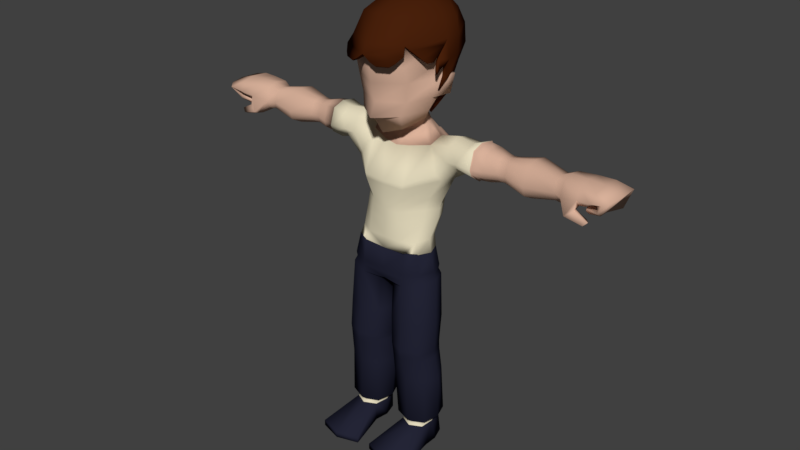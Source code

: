 # Source: BaseCharacter_Base_Small_bRUCElEE.blend  (saved by Blender 2.77.0; exported with 4.5.12 LTS)
import bpy
from mathutils import Matrix  # noqa: F401  (used for matrix-valued properties, if any)

bpy.ops.wm.read_factory_settings(use_empty=True)
scene = bpy.context.scene
scene.name = 'Scene'

# ---- collections
col_collection_1 = bpy.data.collections.new('Collection 1'); scene.collection.children.link(col_collection_1)

# ---- materials (node trees are filled in below, after node groups)
mat_material = bpy.data.materials.new('Material')
mat_material.alpha_threshold = 0.0
mat_material.use_transparent_shadow = False
mat_material.diffuse_color = (0.686, 0.4365, 0.3226, 1.0)
mat_material.roughness = 0.5
mat_material_001 = bpy.data.materials.new('Material.001')
mat_material_001.alpha_threshold = 0.0
mat_material_001.use_transparent_shadow = False
mat_material_001.diffuse_color = (0.07137, 0.2898, 0.5705, 1.0)
mat_material_001.roughness = 0.5
mat_material_004 = bpy.data.materials.new('Material.004')
mat_material_004.alpha_threshold = 0.0
mat_material_004.use_transparent_shadow = False
mat_material_004.diffuse_color = (0.8, 0.5252, 0.2303, 1.0)
mat_material_004.roughness = 0.5
mat_material_014 = bpy.data.materials.new('Material.014')
mat_material_014.alpha_threshold = 0.0
mat_material_014.use_transparent_shadow = False
mat_material_014.diffuse_color = (0.06681, 0.01493, 0.003584, 1.0)
mat_material_014.roughness = 0.5
mat_shirt = bpy.data.materials.new('Shirt')
mat_shirt.alpha_threshold = 0.0
mat_shirt.use_transparent_shadow = False
mat_shirt.diffuse_color = (0.8, 0.7253, 0.5265, 1.0)
mat_shirt.roughness = 0.5
mat_material_002 = bpy.data.materials.new('Material.002')
mat_material_002.alpha_threshold = 0.0
mat_material_002.use_transparent_shadow = False
mat_material_002.diffuse_color = (0.01772, 0.01869, 0.03741, 1.0)
mat_material_002.roughness = 0.5

# ---- material node trees

# ---- world
world_world = bpy.data.worlds.new('World'); scene.world = world_world
world_world.color = (0.05088, 0.05088, 0.05088)
world_world.use_sun_shadow = False
world_world.sun_shadow_jitter_overblur = 0.0
world_world.cycles.sampling_method = 'MANUAL'

# ---- meshes
me_cylinder = bpy.data.meshes.new('Cylinder')
me_cylinder.from_pydata([(0.0, 0.7418, 3.898), (0.0, 0.01911, 5.196), (0.3696, 0.6022, 3.882), (0.9272, 0.008477, 4.012), (0.7512, 0.07701, 3.731), (0.5835, -0.7191, 3.946), (0.435, -0.4231, 3.495), (0.0, -1.152, 3.91), (0.0, -0.6826, 3.382), (0.9928, 0.03407, 4.337), (0.6871, -0.6137, 4.294), (0.0, -0.9693, 4.288), (1.131, 0.2357, 4.875), (0.7817, -0.6589, 4.834), (0.0, -1.103, 4.803), (1.176, 0.2253, 5.307), (0.7606, -0.7804, 5.265), (0.0, -1.171, 5.248), (0.0, 0.7564, 3.812), (0.3711, 0.6391, 3.731), (0.5218, 0.2082, 3.617), (0.2946, 0.006865, 3.526), (0.0, -0.1268, 3.468), (1.121, 0.2314, 5.768), (0.7202, -0.7412, 5.76), (0.0, -1.152, 5.762), (1.272, -0.28, 5.378), (1.204, -0.4462, 5.376), (0.3613, -1.325, 5.343), (1.189, -0.4367, 5.366), (1.251, -0.286, 5.367), (0.7669, -1.108, 5.441), (1.069, -0.5194, 5.463), (1.221, -0.1503, 5.466), (0.7105, -1.071, 5.4), (1.104, -0.5425, 5.488), (1.271, -0.1356, 5.491), (0.2155, -1.325, 5.402), (1.264, 0.1329, 5.712), (0.9136, -0.7176, 5.705), (0.0, -1.394, 5.602), (0.8414, -0.6693, 5.652), (1.159, 0.1023, 5.659), (0.8891, -0.9419, 5.599), (1.022, 0.6011, 4.921), (0.6644, -1.206, 5.365), (0.2155, -1.389, 5.443), (0.9512, 0.4449, 4.391), (0.3613, -1.36, 5.366), (0.0, -1.291, 5.536), (0.726, 0.393, 4.066), (0.6334, -1.185, 5.342), (0.7981, -0.881, 5.533), (0.5458, 0.4141, 3.855), (0.5524, 0.4121, 3.697), (0.8459, 0.5065, -5.264), (0.8091, 0.5079, -3.502), (1.132, 0.3391, -5.264), (1.285, 0.2436, -3.572), (1.207, -0.06514, -5.264), (1.486, -0.1449, -3.67), (1.183, -0.4697, -5.264), (1.281, -0.5188, -3.706), (0.8459, -0.6374, -5.264), (0.7981, -0.717, -3.712), (0.5042, -0.4696, -5.264), (0.3098, -0.5878, -3.714), (0.4415, -0.06496, -5.264), (0.1141, -0.07855, -3.678), (0.5599, 0.3392, -5.264), (0.318, 0.3966, -3.578), (1.389, -0.2638, -2.84), (1.189, -0.6845, -2.854), (0.7425, -0.8856, -2.864), (0.305, -0.6801, -2.867), (0.1307, -0.2621, -2.86), (0.6983, 0.5137, -1.93), (1.199, 0.3188, -1.927), (1.415, -0.2161, -1.919), (1.192, -0.6346, -1.918), (0.6967, -0.8131, -1.914), (0.2242, -0.6319, -1.908), (0.03083, -0.2159, -1.903), (0.2231, 0.3161, -1.918), (0.6586, 0.6854, -0.7955), (1.125, 0.3612, -0.6832), (1.319, -0.1095, -0.6301), (1.119, -0.5836, -0.6756), (0.654, -0.7608, -0.784), (0.2109, -0.5593, -0.8891), (0.02518, -0.1052, -0.9422), (0.206, 0.343, -0.899), (0.0, 0.5994, -0.776), (0.0, -0.6726, -0.776), (0.0, -0.4933, -0.8897), (0.0, -0.1054, -0.9411), (0.0, 0.2824, -0.8896), (0.6537, 0.7495, -0.4387), (1.082, 0.325, -0.4117), (1.257, -0.1115, -0.4004), (1.081, -0.548, -0.4117), (0.6522, -0.7288, -0.4387), (0.0, 0.6445, -0.4353), (0.0, -0.7288, -0.4353), (0.6532, 0.6449, 0.1013), (0.9884, 0.2754, 0.1224), (1.126, -0.1044, 0.1313), (0.9884, -0.4843, 0.1224), (0.6521, -0.6417, 0.1013), (0.0, 0.5536, 0.1039), (0.0, -0.6417, 0.1039), (0.6512, 0.5851, 0.1022), (0.9579, 0.2471, 0.1216), (1.084, -0.1004, 0.1297), (0.9578, -0.4479, 0.1216), (0.6502, -0.5918, 0.1022), (0.0, 0.5015, 0.1047), (0.0, -0.5918, 0.1047), (0.4089, 1.1, 3.065), (0.9328, 0.7789, 3.046), (1.032, 0.4139, 3.184), (0.9136, 0.1241, 3.001), (0.385, -0.09501, 2.921), (0.0, 1.168, 3.001), (0.0, -0.1286, 2.857), (0.279, 0.82, 3.482), (0.4922, 0.6686, 3.453), (0.262, 0.1262, 3.297), (0.0, 0.905, 3.529), (0.5694, 0.4642, 3.425), (0.5005, 0.2809, 3.361), (0.0, 0.05273, 3.256), (4.611, 0.6579, 3.148), (4.611, 0.3725, 3.202), (4.611, 0.1479, 3.133), (4.611, 0.3412, 2.54), (4.611, 0.1009, 2.654), (4.611, 0.6023, 2.63), (4.611, 0.05205, 2.844), (4.611, 0.7341, 2.863), (3.083, 0.6595, 3.15), (3.083, 0.7362, 2.863), (3.083, 0.341, 2.538), (3.083, 0.6037, 2.629), (3.083, 0.3724, 3.204), (2.31, 0.8868, 2.858), (2.31, -0.01947, 2.644), (2.31, 0.6982, 2.525), (2.311, 0.3693, 3.342), (2.31, 0.7777, 3.266), (2.31, 0.3245, 2.396), (2.311, 0.04769, 3.245), (2.31, -0.08938, 2.811), (3.856, 0.7969, 3.286), (3.856, 0.3206, 2.372), (3.856, 0.02981, 3.265), (3.856, -0.1143, 2.808), (3.856, 0.9115, 2.857), (3.856, -0.04084, 2.558), (3.856, 0.7134, 2.508), (3.856, 0.3676, 3.367), (0.8459, 0.4228, -5.817), (1.203, 0.3391, -5.817), (1.338, -0.06514, -5.817), (1.333, -0.4697, -5.817), (0.8658, -0.5535, -5.817), (0.5042, -0.4696, -5.817), (0.4415, -0.06496, -5.817), (0.5599, 0.3392, -5.817), (0.8458, -1.812, -5.652), (1.482, -1.619, -5.652), (0.2097, -1.619, -5.652), (0.8458, -1.812, -5.829), (1.482, -1.619, -5.829), (0.2097, -1.619, -5.829), (4.842, 0.3698, 3.305), (0.8459, -0.06505, -5.817), (4.842, 0.7414, 3.234), (4.842, 0.07732, 3.215), (4.864, 0.3373, 2.559), (4.864, 0.06977, 2.629), (4.842, 0.6691, 2.72), (4.842, -0.04743, 2.839), (4.842, 0.8406, 2.957), (6.25, 0.3676, 3.131), (6.207, 0.9119, 3.114), (6.188, -0.0608, 3.108), (5.637, 0.3192, 2.923), (5.869, -0.1504, 2.986), (5.842, 0.806, 2.976), (6.05, -0.2435, 3.053), (6.078, 1.057, 3.062), (5.469, 0.3718, 2.541), (5.544, 0.6921, 2.578), (5.558, 0.09228, 2.586), (5.414, 0.3303, 2.731), (5.5, 0.04296, 2.721), (5.491, 0.6565, 2.726), (5.509, 0.03517, 2.656), (5.517, 0.7279, 2.656), (5.4, 0.3534, 2.623), (5.324, 0.01775, 3.228), (5.324, 0.3688, 3.298), (5.326, 0.9322, 3.044), (5.282, 0.675, 2.815), (5.324, -0.1317, 2.932), (5.324, 0.8149, 3.243), (5.281, 0.01119, 2.755), (5.284, 0.3302, 2.801), (5.105, -0.2864, 2.527), (5.108, -0.1425, 2.466), (5.033, -0.01547, 2.46), (5.208, 0.08779, 2.59), (5.315, -0.1927, 2.683), (5.222, 0.02791, 2.637), (5.583, -0.2195, 2.396), (5.55, -0.1536, 2.363), (5.493, -0.07613, 2.389), (5.563, 0.007583, 2.473), (5.682, -0.1634, 2.491), (5.653, -0.09466, 2.471), (6.024, 0.8281, 2.6), (5.852, 0.849, 2.718), (5.771, 0.3248, 2.845), (5.823, -0.01482, 2.809), (5.88, 0.04813, 2.644), (5.841, 0.371, 2.603), (5.842, -0.05853, 2.724), (5.817, 0.7007, 2.818), (0.0, -0.9715, 3.845), (1.251, 0.5997, 4.882), (1.207, 0.4829, 4.383), (1.069, -0.5335, -0.5473), (1.243, -0.1102, -0.5184), (1.069, 0.3137, -0.5473), (0.6536, 0.6724, -0.6133), (0.0, -0.7007, -0.6056), (0.6522, -0.6996, -0.6138), (0.0, 0.622, -0.6056), (2.962, 0.674, 3.164), (2.962, 0.3392, 2.521), (2.959, 0.1735, 3.148), (2.958, 0.07224, 2.835), (2.962, 0.7546, 2.862), (2.958, 0.1239, 2.658), (2.962, 0.6153, 2.617), (2.962, 0.3723, 3.221), (3.211, 0.7553, 2.862), (3.208, 0.123, 2.647), (3.211, 0.6157, 2.616), (3.211, 0.3722, 3.221), (3.211, 0.6745, 3.164), (3.211, 0.3392, 2.521), (3.208, 0.1727, 3.149), (3.208, 0.07126, 2.835), (1.206, -0.6878, -2.716), (0.7334, -0.8952, -2.713), (1.215, 0.2071, -2.701), (1.41, -0.2476, -2.731), (0.1, -0.2466, -2.743), (0.2702, 0.1995, -2.715), (0.2754, -0.6825, -2.727), (0.7319, 0.4099, -2.699), (1.216, 0.2191, -2.955), (1.407, -0.2315, -2.945), (0.7581, -0.8554, -3.011), (0.301, -0.6612, -2.999), (0.3018, 0.2227, -2.968), (0.7579, 0.4275, -2.957), (1.214, -0.6496, -2.985), (0.1247, -0.2128, -2.963), (0.0, 0.8326, 3.773), (0.4246, 0.6787, 3.756), (0.6189, 0.4714, 3.726), (1.313, 0.2633, 5.326), (1.264, 0.2747, 4.851), (1.253, 0.27, 5.835), (0.8111, -0.8021, 5.826), (0.0, -1.254, 5.829), (1.123, 0.3192, 6.199), (0.7155, -0.5264, 6.359), (0.0, -0.8392, 6.461), (0.9174, 0.4411, 6.433), (0.6027, 0.3268, 6.709), (0.0, 0.2438, 6.867), (0.9353, 0.8663, 6.445), (0.572, 1.082, 6.657), (0.0, 1.145, 6.77), (1.133, 0.789, 6.212), (0.6541, 1.466, 6.258), (0.0, 1.61, 6.291), (1.249, 0.7271, 5.867), (0.8203, 1.534, 5.871), (0.0, 1.768, 5.864), (1.29, 0.6498, 5.369), (0.8676, 1.52, 5.377), (0.0, 1.791, 5.382), (1.144, 0.6774, 4.901), (0.7351, 1.426, 4.909), (0.0, 1.76, 4.901), (1.066, 0.5053, 4.317), (0.6671, 1.209, 4.329), (0.0, 1.551, 4.342), (0.8176, 0.4481, 3.958), (0.5193, 0.933, 3.965), (0.0, 1.175, 3.973), (1.063, 0.1548, 4.505), (1.097, 0.1646, 4.499), (1.036, 0.2472, 4.516), (1.066, 0.2665, 4.511), (0.6511, 0.6458, 0.1496), (0.9863, 0.2763, 0.1708), (0.9858, -0.4853, 0.1707), (0.6495, -0.6427, 0.1496), (0.665, 0.6254, 0.1253), (0.9974, 0.2718, 0.1346), (1.131, -0.1027, 0.1226), (0.9859, -0.4777, 0.1473), (0.6583, -0.631, 0.1295), (0.0, 0.5478, 0.0916), (0.0, -0.6402, 0.1045), (0.4014, 1.114, 1.315), (0.9398, 0.6877, 1.304), (1.156, 0.2062, 1.294), (0.9336, -0.1319, 1.287), (0.403, -0.6421, 1.256), (0.0, 1.077, 1.321), (0.0, -0.6422, 1.259), (0.4214, 1.145, 3.078), (0.9415, 0.8185, 3.072), (1.021, 0.4096, 3.231), (0.9151, 0.08932, 3.035), (0.3903, -0.128, 2.956), (0.0, 1.215, 3.01), (0.0, -0.162, 2.892), (0.5912, -0.6472, 1.957), (0.0, -0.6504, 1.944), (1.52, 0.3316, 2.221), (1.358, -0.01281, 2.21), (0.5889, 1.225, 2.355), (1.3, 0.6971, 2.45), (0.0, 1.187, 2.36), (0.6215, -0.6614, 2.099), (0.5045, 1.258, 2.739), (0.0, 1.226, 2.768), (0.0, -0.6774, 2.056), (1.218, -0.07631, 2.343), (1.111, 0.8789, 2.727), (1.536, 0.7728, 3.214), (1.554, 0.3788, 3.362), (1.544, 0.06041, 3.172), (1.519, -0.0795, 2.794), (1.516, 0.8744, 2.838), (2.307, 0.9282, 2.852), (2.305, -0.04966, 2.615), (2.305, 0.7227, 2.491), (2.298, 0.366, 3.382), (2.302, 0.8027, 3.297), (2.303, 0.3181, 2.355), (2.301, 0.02113, 3.275), (2.307, -0.131, 2.81), (1.809, 0.8859, 2.855), (1.814, -0.01729, 2.684), (1.653, 0.7014, 2.575), (2.052, 0.3675, 3.302), (2.011, 0.7747, 3.2), (1.911, 0.3237, 2.465), (2.008, 0.04398, 3.141), (1.845, -0.09133, 2.83), (0.4422, -0.6418, 0.9588), (0.0, -0.6419, 0.9611), (1.147, 0.1537, 0.9888), (0.9409, -0.191, 0.9862), (0.4421, 1.028, 0.9969), (0.9453, 0.6137, 0.9921), (0.0, 0.9828, 1.003), (0.0, -0.6459, 1.464), (1.001, -0.07555, 1.6), (0.9773, 0.6895, 1.566), (0.3594, -0.6448, 1.467), (1.194, 0.2638, 1.508), (0.357, 1.164, 1.524), (0.0, 1.125, 1.529), (0.0, -0.6406, 0.4371), (0.886, -0.4123, 0.4559), (0.8889, 0.3514, 0.4451), (0.5157, -0.6393, 0.436), (1.039, -0.04319, 0.4551), (0.5184, 0.7206, 0.4288), (0.0, 0.6482, 0.4331), (0.8455, 0.4468, -5.174), (1.128, 0.2452, -5.183), (1.214, -0.05335, -5.196), (1.152, -0.3597, -5.209), (0.8415, -0.5245, -5.21), (0.5288, -0.3688, -5.211), (0.4449, -0.04628, -5.199), (0.5596, 0.2643, -5.186), (0.8541, 0.5891, -4.969), (1.275, 0.3701, -4.991), (1.412, -0.06928, -5.027), (1.31, -0.5127, -5.035), (0.846, -0.7114, -5.037), (0.3724, -0.5337, -5.041), (0.2411, -0.0501, -5.031), (0.4191, 0.4182, -4.999), (1.218, -0.09244, 5.116), (1.189, -0.08927, 5.357), (1.258, -0.06911, 5.392), (1.29, -0.07261, 5.127), (1.271, -0.2063, 5.05), (1.255, -0.2046, 5.185), (1.294, -0.1933, 5.205), (1.312, -0.1952, 5.056), (5.756, -0.02152, 3.217), (5.702, 0.9947, 3.059), (5.687, -0.1876, 2.975), (5.512, -0.03027, 2.803), (5.787, 0.3682, 3.281), (5.5, 0.71, 2.839), (5.765, 0.8634, 3.232), (5.461, 0.3247, 2.805), (2.636, 0.8458, 2.859), (2.634, 0.03085, 2.636), (2.636, 0.6718, 2.553), (2.637, 0.3682, 3.307), (2.636, 0.7451, 3.236), (2.636, 0.3269, 2.433), (2.635, 0.09286, 3.217), (2.634, -0.03366, 2.82)], [], [(54, 53, 4, 20), (4, 3, 5, 6), (8, 22, 21, 6), (53, 54, 19, 2), (6, 5, 229, 8), (7, 5, 10, 11), (5, 3, 9, 10), (10, 9, 12, 13), (11, 10, 13, 14), (14, 13, 16, 17), (13, 12, 15, 16), (17, 16, 24, 25), (16, 15, 23, 24), (277, 24, 41, 39), (276, 277, 39, 38), (39, 41, 32, 35), (31, 46, 48, 45), (34, 31, 45, 51), (46, 37, 28, 48), (28, 51, 45, 48), (43, 40, 46, 31), (52, 43, 31, 34), (40, 49, 37, 46), (37, 34, 51, 28), (277, 278, 40, 43), (24, 277, 43, 52), (49, 52, 34, 37), (275, 12, 306, 307), (25, 24, 52, 49), (24, 23, 42, 41), (44, 47, 300, 297), (53, 2, 272, 273), (15, 12, 275, 274), (47, 50, 303, 300), (50, 53, 273, 303), (3, 50, 47, 9), (276, 23, 407, 408), (2, 0, 271, 272), (3, 4, 53, 50), (6, 21, 20, 4), (398, 56, 58, 399), (399, 58, 60, 400), (400, 60, 62, 401), (401, 62, 64, 402), (402, 64, 66, 403), (403, 66, 68, 404), (404, 68, 70, 405), (405, 70, 56, 398), (264, 263, 71), (266, 265, 73, 74), (269, 264, 71, 72), (270, 266, 74, 75), (263, 257, 71), (265, 269, 72, 73), (267, 270, 75), (256, 255, 79, 80), (258, 257, 77, 78), (260, 259, 82, 83), (261, 256, 80, 81), (255, 258, 78, 79), (257, 262, 76, 77), (262, 260, 83, 76), (259, 261, 81, 82), (76, 83, 91, 84), (82, 81, 89, 90), (80, 79, 87, 88), (78, 77, 85, 86), (83, 82, 90, 91), (81, 80, 88, 89), (79, 78, 86, 87), (77, 76, 84, 85), (89, 88, 93, 94), (84, 91, 96, 92), (90, 89, 94, 95), (91, 90, 95, 96), (232, 233, 99, 100), (234, 235, 97, 98), (236, 237, 101, 103), (237, 232, 100, 101), (235, 238, 102, 97), (233, 234, 98, 99), (99, 98, 105, 106), (103, 101, 108, 110), (100, 99, 106, 107), (98, 97, 104, 105), (97, 102, 109, 104), (101, 100, 107, 108), (110, 108, 115, 117), (107, 106, 113, 114), (104, 109, 116, 111), (106, 105, 112, 113), (124, 122, 127, 131), (121, 120, 129, 130), (119, 118, 125, 126), (118, 123, 128, 125), (122, 121, 130, 127), (120, 119, 126, 129), (19, 54, 129, 126), (54, 20, 130, 129), (20, 21, 127, 130), (125, 19, 126), (21, 22, 131, 127), (157, 153, 132, 139), (158, 154, 135, 136), (159, 157, 139, 137), (160, 155, 134, 133), (155, 156, 138, 134), (154, 159, 137, 135), (156, 158, 136, 138), (153, 160, 133, 132), (239, 246, 144, 140), (242, 254, 253, 241), (240, 245, 143, 142), (241, 253, 144), (246, 241, 144), (245, 243, 141, 143), (244, 240, 142), (243, 239, 140, 141), (251, 250, 160, 153), (254, 248, 158, 156), (252, 249, 159, 154), (253, 254, 156, 155), (250, 253, 155, 160), (249, 247, 157, 159), (248, 252, 154, 158), (247, 251, 153, 157), (115, 108, 313, 318), (111, 116, 319, 314), (123, 118, 328, 333), (117, 115, 318, 320), (108, 107, 312, 313), (122, 124, 334, 332), (65, 166, 174, 171), (67, 69, 168, 167), (57, 59, 163, 162), (61, 63, 169, 170), (69, 55, 161, 168), (55, 57, 162, 161), (59, 61, 164, 163), (65, 67, 167, 166), (170, 169, 172, 173), (169, 171, 174, 172), (165, 164, 173, 172), (63, 65, 171, 169), (164, 61, 170, 173), (166, 165, 172, 174), (165, 166, 167, 176), (176, 167, 168, 161), (163, 176, 161, 162), (164, 165, 176, 163), (139, 132, 177, 183), (136, 135, 179, 180), (137, 139, 183, 181), (133, 134, 178, 175), (134, 138, 182, 178), (135, 137, 181, 179), (138, 136, 180, 182), (132, 133, 175, 177), (418, 414, 186, 184), (419, 415, 191, 189), (414, 416, 190, 186), (420, 418, 184, 185), (416, 417, 188, 190), (415, 420, 185, 191), (421, 419, 189, 187), (417, 421, 187, 188), (222, 221, 193, 199), (224, 223, 195, 196), (226, 225, 194, 192), (227, 224, 196, 198), (225, 227, 198, 194), (221, 226, 192, 193), (228, 222, 199, 197), (223, 228, 197, 195), (198, 196, 195, 200), (200, 199, 193, 192), (195, 197, 199, 200), (194, 198, 200, 192), (207, 205, 213, 214), (179, 181, 204, 208), (183, 177, 206, 203), (205, 182, 209, 213), (177, 175, 202, 206), (178, 182, 205, 201), (181, 183, 203, 204), (175, 178, 201, 202), (211, 212, 218, 217), (214, 213, 219, 220), (182, 180, 210, 209), (179, 208, 212, 211), (208, 207, 214, 212), (180, 179, 211, 210), (216, 217, 218, 220), (215, 216, 220, 219), (209, 210, 216, 215), (212, 214, 220, 218), (213, 209, 215, 219), (210, 211, 217, 216), (18, 19, 125, 128), (187, 189, 228, 223), (189, 191, 222, 228), (185, 184, 226, 221), (186, 190, 227, 225), (190, 188, 224, 227), (184, 186, 225, 226), (188, 187, 223, 224), (191, 185, 221, 222), (229, 5, 7), (12, 9, 231, 230), (9, 47, 231), (47, 44, 230, 231), (44, 12, 230), (2, 19, 18, 0), (86, 85, 234, 233), (84, 92, 238, 235), (88, 87, 232, 237), (93, 88, 237, 236), (85, 84, 235, 234), (87, 86, 233, 232), (148, 149, 357, 356), (121, 122, 332, 331), (114, 113, 316, 317), (146, 152, 360, 354), (120, 121, 331, 330), (113, 112, 315, 316), (105, 104, 310, 311), (147, 150, 358, 355), (119, 120, 330, 329), (152, 151, 359, 360), (118, 119, 329, 328), (151, 148, 356, 359), (112, 105, 311, 315), (145, 147, 355, 353), (104, 111, 314, 310), (150, 146, 354, 358), (107, 114, 317, 312), (149, 145, 353, 357), (422, 426, 239, 243), (423, 427, 240, 244), (424, 422, 243, 245), (425, 428, 241, 246), (428, 429, 242, 241), (427, 424, 245, 240), (429, 423, 244, 242), (426, 425, 246, 239), (141, 140, 251, 247), (142, 252, 248), (143, 141, 247, 249), (250, 144, 253), (142, 143, 249, 252), (140, 144, 250, 251), (142, 248, 244), (248, 254, 242, 244), (75, 74, 261, 259), (72, 71, 258, 255), (74, 73, 256, 261), (75, 259, 260), (258, 71, 257), (73, 72, 255, 256), (70, 68, 270, 267), (64, 62, 269, 265), (58, 56, 268, 263), (68, 66, 266, 270), (62, 60, 264, 269), (56, 70, 267, 268), (66, 64, 265, 266), (60, 58, 263, 264), (75, 260, 267), (267, 260, 262, 268), (262, 257, 263, 268), (278, 277, 280, 281), (277, 276, 279, 280), (281, 280, 283, 284), (280, 279, 282, 283), (284, 283, 286, 287), (283, 282, 285, 286), (287, 286, 289, 290), (286, 285, 288, 289), (290, 289, 292, 293), (289, 288, 291, 292), (293, 292, 295, 296), (292, 291, 294, 295), (296, 295, 298, 299), (295, 294, 297, 298), (299, 298, 301, 302), (298, 297, 300, 301), (302, 301, 304, 305), (301, 300, 303, 304), (279, 288, 285, 282), (276, 291, 288, 279), (274, 294, 291, 276), (275, 297, 294, 274), (272, 304, 303, 273), (272, 271, 305, 304), (23, 276, 38, 42), (36, 35, 27, 26), (41, 42, 33, 32), (42, 38, 36, 33), (38, 39, 35, 36), (29, 30, 26, 27), (35, 32, 29, 27), (32, 33, 30, 29), (33, 36, 26, 30), (306, 308, 309, 307), (12, 44, 308, 306), (297, 275, 307, 309), (44, 297, 309, 308), (311, 310, 314, 315), (313, 312, 317, 318), (370, 369, 325, 327), (372, 371, 323, 324), (374, 373, 321, 322), (373, 375, 326, 321), (369, 372, 324, 325), (371, 374, 322, 323), (345, 342, 332, 334), (347, 343, 328, 329), (343, 344, 333, 328), (342, 346, 331, 332), (380, 378, 340, 337), (379, 377, 338, 335), (381, 382, 341, 339), (378, 381, 339, 340), (377, 380, 337, 338), (376, 379, 335, 336), (335, 338, 346, 342), (339, 341, 344, 343), (340, 339, 343, 347), (336, 335, 342, 345), (346, 338, 351), (330, 331, 350, 349), (331, 346, 351, 350), (347, 329, 348, 352), (329, 330, 349, 348), (337, 366, 362, 338), (361, 365, 357, 353), (362, 366, 358, 354), (363, 361, 353, 355), (364, 367, 359, 356), (367, 368, 360, 359), (366, 363, 355, 358), (368, 362, 354, 360), (365, 364, 356, 357), (348, 349, 364, 365), (368, 351, 362), (350, 351, 368, 367), (349, 350, 367, 364), (352, 361, 363), (352, 348, 365, 361), (340, 363, 366, 337), (338, 362, 351), (387, 385, 374, 371), (386, 384, 372, 369), (388, 389, 375, 373), (385, 388, 373, 374), (384, 387, 371, 372), (383, 386, 369, 370), (327, 325, 379, 376), (324, 323, 380, 377), (322, 321, 381, 378), (321, 326, 382, 381), (325, 324, 377, 379), (323, 322, 378, 380), (320, 318, 386, 383), (317, 316, 387, 384), (315, 314, 388, 385), (314, 319, 389, 388), (318, 317, 384, 386), (316, 315, 385, 387), (352, 363, 340, 347), (69, 397, 390, 55), (67, 396, 397, 69), (65, 395, 396, 67), (63, 394, 395, 65), (61, 393, 394, 63), (59, 392, 393, 61), (57, 391, 392, 59), (55, 390, 391, 57), (397, 405, 398, 390), (396, 404, 405, 397), (395, 403, 404, 396), (394, 402, 403, 395), (393, 401, 402, 394), (392, 400, 401, 393), (391, 399, 400, 392), (390, 398, 399, 391), (406, 409, 413, 410), (23, 15, 406, 407), (15, 274, 409, 406), (274, 276, 408, 409), (411, 410, 413, 412), (407, 406, 410, 411), (409, 408, 412, 413), (408, 407, 411, 412), (207, 208, 421, 417), (208, 204, 419, 421), (203, 206, 420, 415), (205, 207, 417, 416), (206, 202, 418, 420), (201, 205, 416, 414), (204, 203, 415, 419), (202, 201, 414, 418), (149, 148, 425, 426), (152, 146, 423, 429), (150, 147, 424, 427), (151, 152, 429, 428), (148, 151, 428, 425), (147, 145, 422, 424), (146, 150, 427, 423), (145, 149, 426, 422)])
me_cylinder.polygons.foreach_set('use_smooth', [1, 1, 1, 1, 1, 1, 1, 1, 1, 1, 1, 1, 1, 1, 1, 1, 1, 1, 0, 1, 1, 1, 0, 1, 1, 1, 1, 1, 1, 1, 1, 1, 1, 1, 1, 1, 1, 1, 1, 1, 1, 1, 1, 1, 1, 1, 1, 1, 1, 1, 1, 1, 1, 1, 1, 1, 1, 1, 1, 1, 1, 1, 1, 1, 1, 1, 1, 1, 1, 1, 1, 1, 1, 1, 1, 1, 1, 1, 1, 1, 1, 1, 1, 1, 1, 1, 1, 1, 1, 1, 1, 1, 1, 1, 1, 1, 1, 1, 1, 1, 1, 1, 1, 1, 1, 1, 1, 1, 1, 1, 1, 1, 1, 1, 1, 1, 1, 1, 1, 1, 1, 1, 1, 1, 1, 1, 1, 1, 1, 1, 1, 1, 1, 1, 1, 1, 1, 1, 1, 1, 1, 1, 1, 1, 1, 1, 1, 1, 1, 1, 1, 1, 1, 1, 1, 1, 1, 1, 1, 1, 1, 1, 1, 1, 1, 1, 1, 1, 1, 1, 1, 1, 1, 1, 1, 1, 1, 1, 1, 1, 1, 1, 1, 1, 1, 1, 1, 1, 1, 1, 1, 1, 1, 1, 1, 1, 1, 1, 1, 1, 1, 1, 1, 1, 1, 1, 1, 1, 1, 1, 1, 1, 1, 1, 1, 1, 1, 1, 1, 1, 1, 1, 1, 1, 1, 1, 1, 1, 1, 1, 1, 1, 1, 1, 1, 1, 1, 1, 1, 1, 1, 1, 1, 1, 1, 1, 1, 1, 1, 1, 1, 1, 1, 1, 1, 1, 1, 1, 1, 1, 1, 1, 1, 1, 1, 1, 1, 1, 1, 1, 1, 1, 1, 1, 1, 1, 1, 1, 1, 1, 1, 1, 1, 1, 1, 1, 1, 1, 1, 1, 1, 1, 1, 1, 1, 1, 1, 1, 1, 1, 1, 1, 1, 1, 1, 1, 1, 1, 1, 1, 1, 1, 1, 1, 1, 1, 1, 1, 1, 1, 1, 1, 1, 1, 1, 1, 1, 1, 1, 1, 1, 1, 1, 1, 1, 1, 1, 1, 1, 1, 1, 1, 1, 1, 1, 1, 1, 1, 1, 1, 1, 1, 1, 1, 1, 1, 1, 1, 1, 1, 1, 1, 1, 1, 1, 1, 1, 1, 1, 1, 1, 1, 1, 1, 1, 1, 1, 1, 1, 1, 1, 1, 1, 1, 1, 1, 1, 1, 1, 1, 1, 1, 1, 1, 1, 1, 1, 1, 1, 1, 1, 1, 1, 1, 1, 1, 1, 1, 1, 1])
me_cylinder.polygons.foreach_set('material_index', [0, 0, 0, 3, 0, 0, 0, 0, 0, 0, 0, 0, 0, 3, 3, 3, 3, 3, 3, 3, 3, 3, 3, 3, 3, 3, 3, 3, 3, 3, 3, 0, 3, 3, 3, 0, 3, 0, 0, 0, 5, 5, 5, 5, 5, 5, 5, 5, 5, 5, 5, 5, 5, 5, 5, 5, 5, 5, 5, 5, 5, 5, 5, 5, 5, 5, 5, 5, 5, 5, 5, 5, 5, 5, 5, 5, 5, 5, 5, 5, 5, 5, 5, 5, 5, 5, 5, 5, 5, 5, 5, 0, 0, 0, 0, 0, 0, 0, 0, 0, 0, 0, 0, 0, 0, 0, 0, 0, 0, 0, 0, 0, 0, 0, 0, 0, 0, 0, 0, 0, 0, 0, 0, 0, 0, 0, 5, 5, 0, 5, 5, 0, 5, 5, 5, 5, 5, 5, 5, 5, 5, 5, 5, 5, 5, 5, 5, 5, 5, 5, 0, 0, 0, 0, 0, 0, 0, 0, 0, 0, 0, 0, 0, 0, 0, 0, 0, 0, 0, 0, 0, 0, 0, 0, 0, 0, 0, 0, 0, 0, 0, 0, 0, 0, 0, 0, 0, 0, 0, 0, 0, 0, 0, 0, 0, 0, 0, 0, 0, 0, 0, 0, 0, 0, 0, 0, 0, 0, 0, 0, 0, 0, 3, 5, 5, 5, 5, 5, 5, 0, 0, 5, 0, 0, 5, 5, 0, 0, 0, 0, 0, 5, 0, 5, 0, 5, 0, 0, 0, 0, 0, 0, 0, 0, 0, 0, 0, 0, 0, 0, 0, 0, 0, 5, 5, 5, 5, 5, 5, 5, 5, 5, 5, 5, 5, 5, 5, 5, 5, 5, 3, 3, 3, 3, 3, 3, 3, 3, 3, 3, 3, 3, 3, 3, 3, 3, 3, 3, 3, 3, 3, 3, 3, 3, 3, 3, 3, 3, 3, 3, 3, 3, 3, 0, 0, 3, 3, 5, 5, 4, 4, 4, 4, 4, 4, 4, 4, 4, 4, 4, 4, 4, 4, 4, 4, 4, 4, 4, 4, 4, 4, 4, 4, 4, 4, 4, 4, 4, 4, 4, 4, 4, 4, 4, 4, 4, 4, 4, 4, 4, 4, 4, 4, 4, 4, 4, 4, 4, 4, 4, 4, 4, 4, 4, 4, 4, 4, 4, 4, 4, 4, 4, 4, 4, 4, 4, 4, 4, 5, 5, 5, 5, 5, 5, 5, 5, 3, 3, 3, 3, 3, 3, 3, 3, 0, 0, 0, 0, 0, 0, 0, 0, 0, 0, 0, 0, 0, 0, 0, 0])
_uv = me_cylinder.uv_layers.new(name='UVMap')
_uv.uv.foreach_set('vector', [0.6027, 0.7472, 0.6114, 0.7586, 0.5762, 0.7705, 0.5854, 0.7503, 0.5463, 0.6142, 0.5382, 0.5888, 0.6053, 0.5948, 0.598, 0.6356, 0.8981, 0.7239, 0.94, 0.7499, 0.936, 0.7792, 0.8967, 0.7702, 0.6114, 0.7586, 0.6027, 0.7472, 0.625, 0.7345, 0.6306, 0.7475, 0.598, 0.6356, 0.6053, 0.5948, 0.6603, 0.6032, 0.6433, 0.6453, 0.671, 0.5973, 0.6053, 0.5948, 0.5917, 0.563, 0.6597, 0.5626, 0.6053, 0.5948, 0.5382, 0.5888, 0.5319, 0.5592, 0.5917, 0.563, 0.5917, 0.563, 0.5319, 0.5592, 0.51, 0.5101, 0.5875, 0.5138, 0.6597, 0.5626, 0.5917, 0.563, 0.5875, 0.5138, 0.6673, 0.5156, 0.6673, 0.5156, 0.5875, 0.5138, 0.5958, 0.4744, 0.671, 0.4749, 0.5875, 0.5138, 0.51, 0.5101, 0.5072, 0.4706, 0.5958, 0.4744, 0.671, 0.4749, 0.5958, 0.4744, 0.5958, 0.429, 0.6694, 0.4278, 0.5958, 0.4744, 0.5072, 0.4706, 0.5101, 0.4283, 0.5958, 0.429, 0.9692, 0.8365, 0.9797, 0.8381, 0.9738, 0.8498, 0.9656, 0.8486, 0.2155, 0.5921, 0.2004, 0.6862, 0.1912, 0.6726, 0.2032, 0.5979, 0.9656, 0.8486, 0.9738, 0.8498, 0.9634, 0.8729, 0.9595, 0.8723, 0.1625, 0.7025, 0.1552, 0.7568, 0.1498, 0.7442, 0.1538, 0.7143, 0.6572, 0.7351, 0.6514, 0.7381, 0.6487, 0.7257, 0.6519, 0.724, 0.6516, 0.6815, 0.6572, 0.6841, 0.6519, 0.696, 0.6489, 0.6946, 0.6519, 0.696, 0.6519, 0.724, 0.6487, 0.7257, 0.6489, 0.6946, 0.1794, 0.6863, 0.1676, 0.7739, 0.1552, 0.7568, 0.1625, 0.7025, 0.6672, 0.7501, 0.6578, 0.755, 0.6514, 0.7381, 0.6572, 0.7351, 0.6582, 0.6637, 0.6672, 0.668, 0.6572, 0.6841, 0.6516, 0.6815, 0.9029, 0.8545, 0.9027, 0.9042, 0.8967, 0.8946, 0.8968, 0.8673, 0.2004, 0.6862, 0.1893, 0.7685, 0.1676, 0.7739, 0.1794, 0.6863, 0.9376, 0.9602, 0.9273, 0.9604, 0.9273, 0.9351, 0.9376, 0.9349, 0.9165, 0.8365, 0.9161, 0.9166, 0.9027, 0.9042, 0.9029, 0.8545, 0.4986, 0.5125, 0.51, 0.5101, 0.5197, 0.5439, 0.5169, 0.5445, 0.9383, 0.8403, 0.9383, 0.9135, 0.9161, 0.9166, 0.9165, 0.8365, 0.8047, 0.9792, 0.8047, 0.9097, 0.8149, 0.9217, 0.8149, 0.9768, 0.349, 0.3158, 0.342, 0.366, 0.3288, 0.3675, 0.3365, 0.3122, 0.9686, 0.9505, 0.9686, 0.9726, 0.9564, 0.9757, 0.9564, 0.9513, 0.5072, 0.4706, 0.51, 0.5101, 0.4986, 0.5125, 0.4955, 0.4691, 0.342, 0.366, 0.3467, 0.4006, 0.334, 0.4057, 0.3288, 0.3675, 0.3467, 0.4006, 0.349, 0.4226, 0.3365, 0.4299, 0.334, 0.4057, 0.5815, 0.7988, 0.6161, 0.7795, 0.6306, 0.8063, 0.5986, 0.8232, 0.8967, 0.9349, 0.9091, 0.9361, 0.9091, 0.9681, 0.9026, 0.9675, 0.7251, 0.404, 0.7224, 0.3682, 0.7307, 0.3637, 0.7345, 0.4045, 0.5815, 0.7988, 0.5762, 0.7705, 0.6114, 0.7586, 0.6161, 0.7795, 0.8967, 0.7702, 0.936, 0.7792, 0.94, 0.8065, 0.9179, 0.8182, 0.3692, 0.4727, 0.3848, 0.3464, 0.4153, 0.3544, 0.3946, 0.476, 0.3946, 0.476, 0.4153, 0.3544, 0.4436, 0.3646, 0.4264, 0.4809, 0.1312, 0.01012, 0.1316, 0.1272, 0.1056, 0.1245, 0.1068, 0.009156, 0.1068, 0.009156, 0.1056, 0.1245, 0.07144, 0.1248, 0.07333, 0.00958, 0.7029, 0.8105, 0.7035, 0.6952, 0.7223, 0.6937, 0.726, 0.8091, 0.726, 0.8091, 0.7223, 0.6937, 0.7595, 0.6901, 0.7602, 0.8078, 0.7602, 0.8078, 0.7595, 0.6901, 0.7848, 0.6826, 0.7866, 0.806, 0.8785, 0.5146, 0.8779, 0.6371, 0.8439, 0.6402, 0.8475, 0.5144, 0.4507, 0.3015, 0.4212, 0.2992, 0.4527, 0.2888, 0.7168, 0.6272, 0.6963, 0.6284, 0.6939, 0.6155, 0.7151, 0.6143, 0.09332, 0.1912, 0.1182, 0.1912, 0.1157, 0.2042, 0.09051, 0.2041, 0.745, 0.6267, 0.7168, 0.6272, 0.7151, 0.6143, 0.7419, 0.6138, 0.4212, 0.2992, 0.4241, 0.2734, 0.4527, 0.2888, 0.06413, 0.1916, 0.09332, 0.1912, 0.09051, 0.2041, 0.06185, 0.2045, 0.7657, 0.6272, 0.745, 0.6267, 0.7419, 0.6138, 0.06094, 0.2176, 0.09116, 0.2171, 0.09473, 0.2882, 0.056, 0.2891, 0.4541, 0.2757, 0.4241, 0.2734, 0.4159, 0.2009, 0.4617, 0.2045, 0.7648, 0.6009, 0.7434, 0.6003, 0.7513, 0.5266, 0.7854, 0.5281, 0.7152, 0.601, 0.6932, 0.6024, 0.6892, 0.5308, 0.7158, 0.5282, 0.09116, 0.2171, 0.1178, 0.2172, 0.1292, 0.2883, 0.09473, 0.2882, 0.8217, 0.7099, 0.8465, 0.7142, 0.8389, 0.7875, 0.8047, 0.7814, 0.8465, 0.7142, 0.8759, 0.7161, 0.8785, 0.7908, 0.8389, 0.7875, 0.7434, 0.6003, 0.7152, 0.601, 0.7158, 0.5282, 0.7513, 0.5266, 0.8389, 0.7875, 0.8785, 0.7908, 0.8723, 0.8827, 0.8311, 0.8914, 0.7513, 0.5266, 0.7158, 0.5282, 0.7211, 0.4357, 0.7591, 0.4396, 0.056, 0.2891, 0.09473, 0.2882, 0.09332, 0.4013, 0.05669, 0.3921, 0.4617, 0.2045, 0.4159, 0.2009, 0.4181, 0.08797, 0.4588, 0.08696, 0.7854, 0.5281, 0.7513, 0.5266, 0.7591, 0.4396, 0.7866, 0.4356, 0.7158, 0.5282, 0.6892, 0.5308, 0.6934, 0.4278, 0.7211, 0.4357, 0.09473, 0.2882, 0.1292, 0.2883, 0.1297, 0.4056, 0.09332, 0.4013, 0.4159, 0.2009, 0.3862, 0.199, 0.3785, 0.09509, 0.4181, 0.08797, 0.9136, 0.1073, 0.9485, 0.1242, 0.8895, 0.125, 0.8889, 0.1075, 0.9485, 0.009156, 0.9135, 0.03677, 0.8888, 0.03699, 0.8894, 0.009381, 0.8991, 0.07162, 0.9136, 0.1073, 0.8889, 0.1075, 0.8886, 0.07171, 0.9135, 0.03677, 0.8991, 0.07162, 0.8886, 0.07171, 0.8888, 0.03699, 0.0934, 0.4137, 0.1307, 0.4164, 0.1316, 0.4272, 0.09347, 0.426, 0.4186, 0.07552, 0.3734, 0.07857, 0.3682, 0.06204, 0.4191, 0.06307, 0.01066, 0.4099, 0.05505, 0.4081, 0.05341, 0.4241, 0.009073, 0.4255, 0.05505, 0.4081, 0.0934, 0.4137, 0.09347, 0.426, 0.05341, 0.4241, 0.8986, 0.6391, 0.9572, 0.6418, 0.9565, 0.6575, 0.8967, 0.6558, 0.4603, 0.07621, 0.4186, 0.07552, 0.4191, 0.06307, 0.4617, 0.06547, 0.4617, 0.06547, 0.4191, 0.06307, 0.4237, 0.01466, 0.4602, 0.01683, 0.009073, 0.4255, 0.05341, 0.4241, 0.05898, 0.4736, 0.01465, 0.4749, 0.09347, 0.426, 0.1316, 0.4272, 0.1235, 0.4761, 0.09131, 0.4751, 0.4191, 0.06307, 0.3682, 0.06204, 0.3807, 0.01357, 0.4237, 0.01466, 0.8967, 0.6558, 0.9565, 0.6575, 0.9579, 0.7056, 0.8984, 0.7038, 0.05341, 0.4241, 0.09347, 0.426, 0.09131, 0.4751, 0.05898, 0.4736, 0.5523, 0.9005, 0.5523, 0.9602, 0.5477, 0.96, 0.5477, 0.9005, 0.7837, 0.8983, 0.7712, 0.8635, 0.775, 0.8632, 0.7864, 0.895, 0.3342, 0.4482, 0.3342, 0.5086, 0.3295, 0.5092, 0.3288, 0.4491, 0.7712, 0.8635, 0.7837, 0.8288, 0.7864, 0.8314, 0.775, 0.8632, 0.9609, 0.4278, 0.96, 0.4567, 0.9267, 0.4672, 0.9267, 0.4445, 0.5139, 0.9005, 0.5296, 0.9252, 0.4893, 0.9392, 0.4799, 0.9237, 0.5825, 0.6899, 0.62, 0.6637, 0.6267, 0.7051, 0.6089, 0.7153, 0.9354, 0.3957, 0.9039, 0.3777, 0.9044, 0.347, 0.9254, 0.3576, 0.96, 0.4567, 0.9609, 0.5068, 0.9251, 0.4935, 0.9267, 0.4672, 0.5296, 0.9252, 0.5272, 0.959, 0.486, 0.959, 0.4893, 0.9392, 0.625, 0.7345, 0.6027, 0.7472, 0.5914, 0.7249, 0.6089, 0.7153, 0.8967, 0.5098, 0.9018, 0.4943, 0.9251, 0.4935, 0.9216, 0.5101, 0.9018, 0.4943, 0.9056, 0.4655, 0.9267, 0.4672, 0.9251, 0.4935, 0.6267, 0.7051, 0.625, 0.7345, 0.6089, 0.7153, 0.9056, 0.4655, 0.9062, 0.4367, 0.9267, 0.4445, 0.9267, 0.4672, 0.7556, 0.1937, 0.7227, 0.197, 0.7318, 0.1316, 0.7566, 0.1292, 0.5165, 0.1499, 0.5469, 0.1511, 0.5427, 0.2205, 0.5199, 0.2196, 0.7853, 0.1967, 0.7556, 0.1937, 0.7566, 0.1292, 0.7791, 0.1315, 0.6524, 0.2663, 0.6249, 0.2663, 0.6311, 0.197, 0.6518, 0.197, 0.3251, 0.6896, 0.288, 0.6951, 0.2933, 0.637, 0.3199, 0.6328, 0.5469, 0.1511, 0.5768, 0.1537, 0.5652, 0.2225, 0.5427, 0.2205, 0.288, 0.6951, 0.2683, 0.6899, 0.2763, 0.6331, 0.2933, 0.637, 0.6864, 0.2661, 0.6524, 0.2663, 0.6518, 0.197, 0.6774, 0.1969, 0.6793, 0.3479, 0.6523, 0.348, 0.6522, 0.3369, 0.6779, 0.3368, 0.2878, 0.7491, 0.2885, 0.732, 0.3174, 0.7276, 0.3167, 0.7446, 0.5516, 0.06996, 0.5754, 0.07206, 0.5736, 0.08311, 0.5509, 0.08112, 0.6339, 0.3483, 0.6338, 0.3255, 0.6522, 0.3369, 0.6523, 0.348, 0.6339, 0.3483, 0.6522, 0.3369, 0.78, 0.2777, 0.7563, 0.2753, 0.7565, 0.2649, 0.779, 0.2672, 0.5308, 0.06897, 0.5516, 0.06996, 0.5509, 0.08112, 0.7563, 0.2753, 0.7301, 0.2779, 0.7315, 0.2674, 0.7565, 0.2649, 0.6793, 0.3251, 0.6522, 0.3252, 0.6524, 0.2663, 0.6864, 0.2661, 0.2885, 0.732, 0.2717, 0.7279, 0.2683, 0.6899, 0.288, 0.6951, 0.5503, 0.0927, 0.5741, 0.0948, 0.5768, 0.1537, 0.5469, 0.1511, 0.3174, 0.7276, 0.2885, 0.732, 0.288, 0.6951, 0.3251, 0.6896, 0.6522, 0.3252, 0.6338, 0.3255, 0.6249, 0.2663, 0.6524, 0.2663, 0.7801, 0.2555, 0.7563, 0.2531, 0.7556, 0.1937, 0.7853, 0.1967, 0.5295, 0.09166, 0.5503, 0.0927, 0.5469, 0.1511, 0.5165, 0.1499, 0.7563, 0.2531, 0.7301, 0.2557, 0.7227, 0.197, 0.7556, 0.1937, 0.7786, 0.408, 0.7755, 0.405, 0.7786, 0.4018, 0.7778, 0.4037, 0.6679, 0.8385, 0.6679, 0.8985, 0.6636, 0.898, 0.6647, 0.8367, 0.4571, 0.7424, 0.4487, 0.7795, 0.4445, 0.779, 0.4531, 0.7407, 0.4537, 0.9459, 0.4542, 0.8865, 0.458, 0.8857, 0.458, 0.946, 0.05898, 0.4736, 0.09131, 0.4751, 0.0911, 0.4796, 0.05877, 0.478, 0.7467, 0.9026, 0.753, 0.9374, 0.7503, 0.9382, 0.7439, 0.903, 0.5943, 0.8808, 0.6445, 0.8809, 0.6441, 0.9291, 0.6281, 0.9291, 0.5945, 0.8602, 0.5951, 0.8435, 0.6453, 0.8436, 0.6447, 0.8602, 0.2873, 0.9205, 0.287, 0.8998, 0.337, 0.8958, 0.3374, 0.9179, 0.9664, 0.5466, 0.9579, 0.5667, 0.8967, 0.5663, 0.9064, 0.5284, 0.8717, 0.482, 0.8533, 0.481, 0.8583, 0.4304, 0.8756, 0.4318, 0.8533, 0.481, 0.8392, 0.4784, 0.839, 0.4278, 0.8583, 0.4304, 0.287, 0.8998, 0.287, 0.8814, 0.3369, 0.8769, 0.337, 0.8958, 0.5943, 0.8808, 0.5945, 0.8602, 0.6447, 0.8602, 0.6445, 0.8809, 0.1911, 0.9672, 0.1911, 0.9323, 0.207, 0.9324, 0.207, 0.9673, 0.6293, 0.9522, 0.6281, 0.9291, 0.6441, 0.9291, 0.6453, 0.9522, 0.05396, 0.8626, 0.02759, 0.8718, 0.009073, 0.816, 0.04426, 0.7996, 0.9579, 0.5667, 0.9664, 0.587, 0.9064, 0.6041, 0.8967, 0.5663, 0.3369, 0.8769, 0.287, 0.8814, 0.3214, 0.8197, 0.3374, 0.8195, 0.07564, 0.863, 0.05396, 0.8626, 0.04426, 0.7996, 0.0828, 0.8024, 0.05396, 0.8626, 0.07564, 0.863, 0.0828, 0.8825, 0.05936, 0.8868, 0.05936, 0.8868, 0.0828, 0.8825, 0.07945, 0.904, 0.0636, 0.9112, 0.03083, 0.8921, 0.05936, 0.8868, 0.0636, 0.9112, 0.04219, 0.9109, 0.02759, 0.8718, 0.05396, 0.8626, 0.05936, 0.8868, 0.03083, 0.8921, 0.7566, 0.1292, 0.7318, 0.1316, 0.7287, 0.1085, 0.7491, 0.106, 0.5199, 0.2196, 0.5427, 0.2205, 0.5408, 0.2437, 0.516, 0.2424, 0.7791, 0.1315, 0.7566, 0.1292, 0.7491, 0.106, 0.769, 0.1087, 0.6518, 0.197, 0.6311, 0.197, 0.6289, 0.1739, 0.6519, 0.1739, 0.3199, 0.6328, 0.2933, 0.637, 0.2935, 0.6219, 0.3231, 0.6172, 0.5427, 0.2205, 0.5652, 0.2225, 0.565, 0.2463, 0.5408, 0.2437, 0.2933, 0.637, 0.2763, 0.6331, 0.2746, 0.6174, 0.2935, 0.6219, 0.6774, 0.1969, 0.6518, 0.197, 0.6519, 0.1739, 0.6804, 0.1737, 0.6515, 0.107, 0.6211, 0.107, 0.618, 0.07787, 0.6514, 0.07781, 0.7547, 0.04213, 0.7374, 0.03846, 0.7333, 0.009156, 0.7476, 0.01351, 0.6211, 0.107, 0.6074, 0.1069, 0.6034, 0.07782, 0.618, 0.07787, 0.6897, 0.1068, 0.6515, 0.107, 0.6514, 0.07781, 0.6934, 0.07764, 0.1055, 0.8193, 0.1183, 0.8223, 0.1112, 0.8425, 0.1009, 0.839, 0.7374, 0.03846, 0.7269, 0.04135, 0.7265, 0.01212, 0.7333, 0.009156, 0.5325, 0.312, 0.5668, 0.3144, 0.5674, 0.3437, 0.5297, 0.3409, 0.5005, 0.3098, 0.5325, 0.312, 0.5297, 0.3409, 0.4937, 0.3389, 0.7822, 0.3803, 0.7757, 0.3835, 0.7755, 0.3551, 0.7822, 0.3526, 0.4972, 0.3697, 0.5281, 0.3752, 0.5264, 0.4095, 0.5007, 0.4006, 0.6512, 0.04348, 0.6218, 0.04802, 0.6255, 0.01817, 0.6509, 0.009156, 0.1074, 0.8674, 0.1154, 0.8687, 0.1196, 0.8948, 0.1139, 0.8957, 0.6218, 0.04802, 0.6117, 0.04669, 0.62, 0.01555, 0.6255, 0.01817, 0.6866, 0.04712, 0.6512, 0.04348, 0.6509, 0.009156, 0.6799, 0.0166, 0.5616, 0.3743, 0.5734, 0.3754, 0.5615, 0.4052, 0.5559, 0.4049, 0.5281, 0.3752, 0.5616, 0.3743, 0.5559, 0.4049, 0.5264, 0.4095, 0.1139, 0.8957, 0.1196, 0.8948, 0.1253, 0.9172, 0.117, 0.9226, 0.9357, 0.2897, 0.9374, 0.2539, 0.9447, 0.257, 0.9447, 0.287, 0.9266, 0.2897, 0.9304, 0.2598, 0.9374, 0.2539, 0.9357, 0.2897, 0.1067, 0.8983, 0.1139, 0.8957, 0.117, 0.9226, 0.1078, 0.922, 0.9726, 0.7742, 0.9581, 0.7807, 0.9681, 0.7569, 0.9811, 0.76, 0.5408, 0.2437, 0.565, 0.2463, 0.5661, 0.285, 0.5353, 0.2831, 0.7491, 0.106, 0.7287, 0.1085, 0.7274, 0.07058, 0.7415, 0.06777, 0.2391, 0.9323, 0.2391, 0.9704, 0.2252, 0.9543, 0.2254, 0.9329, 0.6804, 0.1737, 0.6519, 0.1739, 0.6517, 0.1362, 0.686, 0.136, 0.3231, 0.6172, 0.2935, 0.6219, 0.3015, 0.5984, 0.3251, 0.5921, 0.769, 0.1087, 0.7491, 0.106, 0.7415, 0.06777, 0.7617, 0.07076, 0.6519, 0.1739, 0.6289, 0.1739, 0.6242, 0.1362, 0.6517, 0.1362, 0.5121, 0.2549, 0.5091, 0.2767, 0.4865, 0.2901, 0.486, 0.2793, 0.9811, 0.76, 0.9681, 0.7569, 0.9713, 0.726, 0.975, 0.7239, 0.9535, 0.333, 0.9732, 0.3347, 0.977, 0.3586, 0.9664, 0.3577, 0.5408, 0.2437, 0.5353, 0.2831, 0.5091, 0.2767, 0.5121, 0.2549, 0.9878, 0.7965, 0.9726, 0.7742, 0.9811, 0.76, 0.9878, 0.7601, 0.9732, 0.3347, 0.9867, 0.3152, 0.9821, 0.3473, 0.977, 0.3586, 0.4815, 0.2779, 0.486, 0.2793, 0.4865, 0.2901, 0.4799, 0.291, 0.1033, 0.9464, 0.103, 0.9409, 0.1131, 0.9428, 0.1115, 0.9474, 0.9664, 0.3577, 0.977, 0.3586, 0.9867, 0.3901, 0.9812, 0.3896, 0.9878, 0.7601, 0.9811, 0.76, 0.975, 0.7239, 0.9812, 0.7265, 0.1148, 0.9718, 0.1009, 0.9718, 0.1033, 0.9464, 0.1115, 0.9474, 0.499, 0.2541, 0.5121, 0.2549, 0.486, 0.2793, 0.4815, 0.2779, 0.9061, 0.3227, 0.9336, 0.3384, 0.9254, 0.3576, 0.9044, 0.347, 0.5297, 0.3409, 0.5674, 0.3437, 0.5616, 0.3743, 0.5281, 0.3752, 0.5674, 0.3437, 0.5853, 0.3456, 0.5734, 0.3754, 0.5616, 0.3743, 0.6934, 0.07764, 0.6514, 0.07781, 0.6512, 0.04348, 0.6866, 0.04712, 0.618, 0.07787, 0.6034, 0.07782, 0.6117, 0.04669, 0.6218, 0.04802, 0.1009, 0.839, 0.1112, 0.8425, 0.1154, 0.8687, 0.1074, 0.8674, 0.6514, 0.07781, 0.618, 0.07787, 0.6218, 0.04802, 0.6512, 0.04348, 0.4937, 0.3389, 0.5297, 0.3409, 0.5281, 0.3752, 0.4972, 0.3697, 0.7042, 0.07751, 0.6934, 0.07764, 0.6866, 0.04712, 0.6935, 0.04679, 0.7712, 0.9732, 0.7851, 0.9166, 0.7851, 0.983, 0.51, 0.5101, 0.5319, 0.5592, 0.4903, 0.555, 0.4799, 0.5094, 0.6679, 0.8184, 0.6487, 0.7869, 0.6679, 0.7733, 0.1729, 0.9323, 0.1729, 0.9829, 0.1524, 0.9827, 0.1498, 0.9359, 0.8886, 0.2827, 0.9085, 0.2539, 0.9085, 0.289, 0.9354, 0.3252, 0.9336, 0.3384, 0.9061, 0.3227, 0.9074, 0.3152, 0.4588, 0.08696, 0.4181, 0.08797, 0.4186, 0.07552, 0.4603, 0.07621, 0.9005, 0.6225, 0.9579, 0.6261, 0.9572, 0.6418, 0.8986, 0.6391, 0.05669, 0.3921, 0.09332, 0.4013, 0.0934, 0.4137, 0.05505, 0.4081, 0.01224, 0.3944, 0.05669, 0.3921, 0.05505, 0.4081, 0.01066, 0.4099, 0.4181, 0.08797, 0.3785, 0.09509, 0.3734, 0.07857, 0.4186, 0.07552, 0.09332, 0.4013, 0.1297, 0.4056, 0.1307, 0.4164, 0.0934, 0.4137, 0.8818, 0.3472, 0.8657, 0.319, 0.8679, 0.3152, 0.8857, 0.3457, 0.753, 0.8506, 0.7467, 0.9026, 0.7439, 0.903, 0.7501, 0.8513, 0.876, 0.9126, 0.8645, 0.9442, 0.8602, 0.9441, 0.8733, 0.9097, 0.8357, 0.3956, 0.8507, 0.3961, 0.8518, 0.3999, 0.8339, 0.3993, 0.05537, 0.9664, 0.06999, 0.988, 0.06673, 0.9908, 0.05108, 0.9662, 0.8645, 0.9442, 0.876, 0.9758, 0.8723, 0.978, 0.8602, 0.9441, 0.4237, 0.01466, 0.3807, 0.01357, 0.3809, 0.009156, 0.4239, 0.01024, 0.8085, 0.3457, 0.8074, 0.3771, 0.8035, 0.3788, 0.8044, 0.3445, 0.06999, 0.9328, 0.05537, 0.9664, 0.05108, 0.9662, 0.06785, 0.9296, 0.8507, 0.3961, 0.882, 0.3738, 0.8857, 0.3749, 0.8518, 0.3999, 0.4487, 0.7795, 0.4571, 0.8352, 0.4534, 0.8344, 0.4445, 0.779, 0.882, 0.3738, 0.8818, 0.3472, 0.8857, 0.3457, 0.8857, 0.3749, 0.4249, 0.01494, 0.4237, 0.01466, 0.4239, 0.01024, 0.4244, 0.01358, 0.8304, 0.3224, 0.8085, 0.3457, 0.8044, 0.3445, 0.8286, 0.3187, 0.3288, 0.5709, 0.3289, 0.5659, 0.3309, 0.5688, 0.3332, 0.5709, 0.8074, 0.3771, 0.8357, 0.3956, 0.8339, 0.3993, 0.8035, 0.3788, 0.3325, 0.9577, 0.3355, 0.9548, 0.3345, 0.959, 0.3355, 0.961, 0.8657, 0.319, 0.8304, 0.3224, 0.8286, 0.3187, 0.8679, 0.3152, 0.7559, 0.3032, 0.7262, 0.3061, 0.7301, 0.2779, 0.7563, 0.2753, 0.5274, 0.03906, 0.5534, 0.04, 0.5516, 0.06996, 0.5308, 0.06897, 0.7827, 0.3059, 0.7559, 0.3032, 0.7563, 0.2753, 0.78, 0.2777, 0.6525, 0.3779, 0.6295, 0.378, 0.6339, 0.3483, 0.6523, 0.348, 0.3187, 0.7701, 0.2856, 0.7751, 0.2878, 0.7491, 0.3167, 0.7446, 0.5534, 0.04, 0.5803, 0.04237, 0.5754, 0.07206, 0.5516, 0.06996, 0.2856, 0.7751, 0.2709, 0.7707, 0.272, 0.745, 0.2878, 0.7491, 0.6831, 0.3777, 0.6525, 0.3779, 0.6523, 0.348, 0.6793, 0.3479, 0.7565, 0.2649, 0.7315, 0.2674, 0.7301, 0.2557, 0.7563, 0.2531, 0.5509, 0.08112, 0.5503, 0.0927, 0.5295, 0.09166, 0.779, 0.2672, 0.7565, 0.2649, 0.7563, 0.2531, 0.7801, 0.2555, 0.6522, 0.3252, 0.6522, 0.3369, 0.6338, 0.3255, 0.5509, 0.08112, 0.5736, 0.08311, 0.5741, 0.0948, 0.5503, 0.0927, 0.6779, 0.3368, 0.6522, 0.3369, 0.6522, 0.3252, 0.6793, 0.3251, 0.5509, 0.08112, 0.5295, 0.09166, 0.5308, 0.06897, 0.2717, 0.7279, 0.2885, 0.732, 0.2878, 0.7491, 0.272, 0.745, 0.7419, 0.6138, 0.7151, 0.6143, 0.7152, 0.601, 0.7434, 0.6003, 0.09051, 0.2041, 0.1157, 0.2042, 0.1178, 0.2172, 0.09116, 0.2171, 0.7151, 0.6143, 0.6939, 0.6155, 0.6932, 0.6024, 0.7152, 0.601, 0.7419, 0.6138, 0.7434, 0.6003, 0.7648, 0.6009, 0.4541, 0.2757, 0.4527, 0.2888, 0.4241, 0.2734, 0.06185, 0.2045, 0.09051, 0.2041, 0.09116, 0.2171, 0.06094, 0.2176, 0.7848, 0.6826, 0.7595, 0.6901, 0.745, 0.6267, 0.7657, 0.6272, 0.07144, 0.1248, 0.1056, 0.1245, 0.09332, 0.1912, 0.06413, 0.1916, 0.4153, 0.3544, 0.3848, 0.3464, 0.3985, 0.2979, 0.4212, 0.2992, 0.7595, 0.6901, 0.7223, 0.6937, 0.7168, 0.6272, 0.745, 0.6267, 0.1056, 0.1245, 0.1316, 0.1272, 0.1182, 0.1912, 0.09332, 0.1912, 0.8439, 0.6402, 0.8779, 0.6371, 0.8753, 0.6901, 0.8467, 0.6885, 0.7223, 0.6937, 0.7035, 0.6952, 0.6963, 0.6284, 0.7168, 0.6272, 0.4436, 0.3646, 0.4153, 0.3544, 0.4212, 0.2992, 0.4507, 0.3015, 0.7419, 0.6138, 0.7648, 0.6009, 0.7657, 0.6272, 0.8753, 0.6901, 0.8759, 0.7161, 0.8465, 0.7142, 0.8467, 0.6885, 0.8465, 0.7142, 0.8217, 0.7099, 0.8232, 0.6843, 0.8467, 0.6885, 0.1893, 0.7685, 0.2004, 0.6862, 0.2502, 0.6831, 0.2502, 0.7519, 0.2004, 0.6862, 0.2155, 0.5921, 0.2476, 0.6027, 0.2502, 0.6831, 0.4612, 0.7223, 0.3962, 0.6941, 0.4069, 0.6145, 0.4617, 0.6214, 0.3962, 0.6941, 0.3592, 0.6175, 0.3781, 0.6053, 0.4069, 0.6145, 0.4617, 0.6214, 0.4069, 0.6145, 0.4097, 0.5457, 0.4617, 0.5394, 0.4069, 0.6145, 0.3781, 0.6053, 0.3765, 0.5663, 0.4097, 0.5457, 0.4617, 0.5394, 0.4097, 0.5457, 0.4019, 0.5124, 0.4613, 0.4992, 0.2569, 0.3122, 0.2754, 0.3436, 0.2774, 0.3685, 0.2144, 0.3298, 0.558, 0.8822, 0.5034, 0.8783, 0.4857, 0.8442, 0.5529, 0.8453, 0.2144, 0.3298, 0.2774, 0.3685, 0.2709, 0.4006, 0.1983, 0.3608, 0.5529, 0.8453, 0.4857, 0.8442, 0.4799, 0.7992, 0.5505, 0.8018, 0.1983, 0.3608, 0.2709, 0.4006, 0.2563, 0.4445, 0.1795, 0.4019, 0.5505, 0.8018, 0.4799, 0.7992, 0.4917, 0.7555, 0.5492, 0.7577, 0.1795, 0.4019, 0.2563, 0.4445, 0.2293, 0.4788, 0.1618, 0.4413, 0.5492, 0.7577, 0.4917, 0.7555, 0.5, 0.7002, 0.5514, 0.7046, 0.1618, 0.4413, 0.2293, 0.4788, 0.2141, 0.5317, 0.1503, 0.4958, 0.5514, 0.7046, 0.5, 0.7002, 0.5175, 0.6637, 0.558, 0.6666, 0.1503, 0.4958, 0.2141, 0.5317, 0.1946, 0.559, 0.1498, 0.5342, 0.3592, 0.6175, 0.3583, 0.5745, 0.3765, 0.5663, 0.3781, 0.6053, 0.3028, 0.4219, 0.2709, 0.4006, 0.2774, 0.3685, 0.3107, 0.3886, 0.2834, 0.464, 0.2563, 0.4445, 0.2709, 0.4006, 0.3028, 0.4219, 0.2604, 0.5011, 0.2293, 0.4788, 0.2563, 0.4445, 0.2834, 0.464, 0.1562, 0.5599, 0.1498, 0.5342, 0.1946, 0.559, 0.1763, 0.5738, 0.7345, 0.4045, 0.7307, 0.3637, 0.7574, 0.3526, 0.7574, 0.4047, 0.3143, 0.9594, 0.3143, 0.9734, 0.3039, 0.9659, 0.3039, 0.9548, 0.1809, 0.6106, 0.1751, 0.6463, 0.1669, 0.6323, 0.1692, 0.6177, 0.8149, 0.9768, 0.8149, 0.9217, 0.8329, 0.9448, 0.8329, 0.9712, 0.9797, 0.9257, 0.972, 0.9322, 0.9625, 0.9123, 0.9662, 0.9092, 0.2032, 0.5979, 0.1912, 0.6726, 0.1751, 0.6463, 0.1809, 0.6106, 0.958, 0.8853, 0.9591, 0.9001, 0.9576, 0.9014, 0.9564, 0.8851, 0.9595, 0.8723, 0.9634, 0.8729, 0.958, 0.8853, 0.9564, 0.8851, 0.8329, 0.9712, 0.8329, 0.9448, 0.8421, 0.9571, 0.8421, 0.9679, 0.9662, 0.9092, 0.9625, 0.9123, 0.9576, 0.9014, 0.9591, 0.9001, 0.4445, 0.8631, 0.4445, 0.8545, 0.4476, 0.8535, 0.4476, 0.863, 0.009073, 0.955, 0.03293, 0.9296, 0.03293, 0.9772, 0.0269, 0.9837, 0.2293, 0.4788, 0.2604, 0.5011, 0.2477, 0.5314, 0.2399, 0.5258, 0.25, 0.8334, 0.2375, 0.8341, 0.2469, 0.7924, 0.25, 0.7922, 0.3332, 0.5282, 0.3332, 0.5709, 0.3309, 0.5688, 0.3298, 0.5275, 0.9649, 0.2539, 0.9649, 0.2874, 0.9629, 0.2874, 0.9631, 0.2548, 0.3492, 0.2154, 0.3027, 0.2169, 0.3021, 0.1897, 0.3489, 0.1881, 0.2418, 0.215, 0.2071, 0.2148, 0.2, 0.187, 0.2354, 0.1874, 0.05847, 0.5845, 0.1108, 0.5904, 0.1144, 0.6202, 0.05984, 0.6135, 0.8043, 0.09834, 0.8654, 0.09709, 0.8648, 0.127, 0.8035, 0.1282, 0.3027, 0.2169, 0.2418, 0.215, 0.2354, 0.1874, 0.3021, 0.1897, 0.01324, 0.5789, 0.05847, 0.5845, 0.05984, 0.6135, 0.0124, 0.6071, 0.703, 0.9513, 0.6892, 0.8962, 0.7439, 0.903, 0.7503, 0.9382, 0.06482, 0.7452, 0.1179, 0.7515, 0.1081, 0.7813, 0.06235, 0.7763, 0.8231, 0.2589, 0.8683, 0.2601, 0.8705, 0.2969, 0.8344, 0.2881, 0.6892, 0.8962, 0.7265, 0.8288, 0.7501, 0.8513, 0.7439, 0.903, 0.01351, 0.6271, 0.05589, 0.6373, 0.04587, 0.7177, 0.009073, 0.7019, 0.3051, 0.1703, 0.2272, 0.1589, 0.2177, 0.0716, 0.3082, 0.09384, 0.8073, 0.1477, 0.8647, 0.1465, 0.8673, 0.2226, 0.8146, 0.2238, 0.05589, 0.6373, 0.1179, 0.6398, 0.1162, 0.7161, 0.04587, 0.7177, 0.2272, 0.1589, 0.1937, 0.1674, 0.1862, 0.09275, 0.2177, 0.0716, 0.349, 0.1694, 0.3051, 0.1703, 0.3082, 0.09384, 0.3486, 0.09398, 0.3082, 0.09384, 0.2177, 0.0716, 0.2309, 0.05925, 0.3068, 0.08088, 0.8146, 0.2238, 0.8673, 0.2226, 0.8683, 0.2601, 0.8231, 0.2589, 0.04587, 0.7177, 0.1162, 0.7161, 0.1179, 0.7515, 0.06482, 0.7452, 0.3486, 0.09398, 0.3082, 0.09384, 0.3068, 0.08088, 0.3501, 0.08373, 0.2309, 0.05925, 0.2177, 0.0716, 0.2106, 0.04957, 0.3902, 0.8584, 0.36, 0.8674, 0.3591, 0.8099, 0.3889, 0.8098, 0.2413, 0.02671, 0.2309, 0.05925, 0.2106, 0.04957, 0.2001, 0.01532, 0.1798, 0.8069, 0.2115, 0.7922, 0.2194, 0.8445, 0.1867, 0.8432, 0.4263, 0.8662, 0.3902, 0.8584, 0.3889, 0.8098, 0.4239, 0.8119, 0.9243, 0.1625, 0.922, 0.1989, 0.889, 0.1909, 0.8908, 0.1486, 0.1862, 0.8695, 0.2147, 0.8865, 0.2194, 0.9128, 0.1825, 0.914, 0.889, 0.1909, 0.922, 0.1989, 0.9227, 0.2344, 0.8886, 0.2356, 0.1604, 0.8501, 0.1862, 0.8695, 0.1825, 0.914, 0.1498, 0.9077, 0.3884, 0.7641, 0.3583, 0.7673, 0.359, 0.7407, 0.3891, 0.7415, 0.1696, 0.01901, 0.1891, 0.0473, 0.1585, 0.04973, 0.1498, 0.009156, 0.922, 0.1989, 0.9549, 0.1762, 0.9559, 0.2356, 0.9227, 0.2344, 0.1891, 0.0473, 0.1869, 0.06054, 0.1541, 0.0666, 0.1585, 0.04973, 0.4248, 0.7684, 0.3884, 0.7641, 0.3891, 0.7415, 0.4263, 0.7418, 0.4239, 0.8119, 0.3889, 0.8098, 0.3884, 0.7641, 0.4248, 0.7684, 0.1891, 0.0473, 0.2106, 0.04957, 0.1869, 0.06054, 0.2001, 0.01532, 0.2106, 0.04957, 0.1891, 0.0473, 0.1696, 0.01901, 0.3889, 0.8098, 0.3591, 0.8099, 0.3583, 0.7673, 0.3884, 0.7641, 0.1867, 0.8432, 0.1862, 0.8695, 0.1604, 0.8501, 0.1867, 0.8432, 0.2194, 0.8445, 0.2147, 0.8865, 0.1862, 0.8695, 0.9559, 0.1434, 0.9549, 0.1762, 0.922, 0.1989, 0.9243, 0.1625, 0.2177, 0.0716, 0.1869, 0.06054, 0.2106, 0.04957, 0.009698, 0.5286, 0.0478, 0.5322, 0.05847, 0.5845, 0.01324, 0.5789, 0.3041, 0.2647, 0.2653, 0.2634, 0.2418, 0.215, 0.3027, 0.2169, 0.8093, 0.04309, 0.8699, 0.04134, 0.8654, 0.09709, 0.8043, 0.09834, 0.0478, 0.5322, 0.09185, 0.5354, 0.1108, 0.5904, 0.05847, 0.5845, 0.2653, 0.2634, 0.2327, 0.2635, 0.2071, 0.2148, 0.2418, 0.215, 0.3496, 0.2634, 0.3041, 0.2647, 0.3027, 0.2169, 0.3492, 0.2154, 0.3489, 0.1881, 0.3021, 0.1897, 0.3051, 0.1703, 0.349, 0.1694, 0.2354, 0.1874, 0.2, 0.187, 0.1937, 0.1674, 0.2272, 0.1589, 0.05984, 0.6135, 0.1144, 0.6202, 0.1179, 0.6398, 0.05589, 0.6373, 0.8035, 0.1282, 0.8648, 0.127, 0.8647, 0.1465, 0.8073, 0.1477, 0.3021, 0.1897, 0.2354, 0.1874, 0.2272, 0.1589, 0.3051, 0.1703, 0.0124, 0.6071, 0.05984, 0.6135, 0.05589, 0.6373, 0.01351, 0.6271, 0.3498, 0.2938, 0.3045, 0.2928, 0.3041, 0.2647, 0.3496, 0.2634, 0.273, 0.2916, 0.2406, 0.2938, 0.2327, 0.2635, 0.2653, 0.2634, 0.04607, 0.5032, 0.08738, 0.5068, 0.09185, 0.5354, 0.0478, 0.5322, 0.8104, 0.01439, 0.8705, 0.009156, 0.8699, 0.04134, 0.8093, 0.04309, 0.3045, 0.2928, 0.273, 0.2916, 0.2653, 0.2634, 0.3041, 0.2647, 0.01043, 0.4979, 0.04607, 0.5032, 0.0478, 0.5322, 0.009698, 0.5286, 0.1867, 0.8432, 0.1604, 0.8501, 0.1518, 0.8181, 0.1798, 0.8069, 0.8717, 0.482, 0.8725, 0.5012, 0.8521, 0.5007, 0.8533, 0.481, 0.5945, 0.8602, 0.5765, 0.8593, 0.5762, 0.8415, 0.5951, 0.8435, 0.5943, 0.8808, 0.5767, 0.882, 0.5765, 0.8593, 0.5945, 0.8602, 0.5949, 0.8962, 0.5774, 0.8979, 0.5767, 0.882, 0.5943, 0.8808, 0.2683, 0.9548, 0.2858, 0.955, 0.2858, 0.9774, 0.2683, 0.9755, 0.287, 0.8998, 0.2691, 0.898, 0.2694, 0.88, 0.287, 0.8814, 0.2873, 0.9205, 0.2684, 0.9198, 0.2691, 0.898, 0.287, 0.8998, 0.2879, 0.9351, 0.2683, 0.9365, 0.2684, 0.9198, 0.2873, 0.9205, 0.8725, 0.5012, 0.8785, 0.5146, 0.8475, 0.5144, 0.8521, 0.5007, 0.3735, 0.9192, 0.3601, 0.9166, 0.3809, 0.8885, 0.3872, 0.9004, 0.3718, 0.9419, 0.3583, 0.9511, 0.3601, 0.9166, 0.3735, 0.9192, 0.3903, 0.956, 0.3863, 0.9717, 0.3583, 0.9511, 0.3718, 0.9419, 0.4136, 0.9533, 0.4214, 0.9677, 0.3863, 0.9717, 0.3903, 0.956, 0.4224, 0.9342, 0.4355, 0.9403, 0.4214, 0.9677, 0.4136, 0.9533, 0.423, 0.9125, 0.4355, 0.9083, 0.4355, 0.9403, 0.4224, 0.9342, 0.4076, 0.8979, 0.412, 0.8857, 0.4355, 0.9083, 0.423, 0.9125, 0.2414, 0.8829, 0.2479, 0.8809, 0.25, 0.8912, 0.2463, 0.8924, 0.9909, 0.08688, 0.9667, 0.05221, 0.9783, 0.02108, 0.9909, 0.0392, 0.2375, 0.8562, 0.25, 0.8524, 0.2479, 0.8809, 0.2414, 0.8829, 0.2834, 0.464, 0.3028, 0.4219, 0.3086, 0.4715, 0.2984, 0.4935, 0.6636, 0.929, 0.6662, 0.9169, 0.6695, 0.9178, 0.6667, 0.9312, 0.9909, 0.0392, 0.9783, 0.02108, 0.9834, 0.009156, 0.9905, 0.01932, 0.2984, 0.4935, 0.3086, 0.4715, 0.3107, 0.4922, 0.305, 0.5045, 0.6695, 0.9491, 0.664, 0.9452, 0.6636, 0.929, 0.6667, 0.9312, 0.5072, 0.2807, 0.5353, 0.2831, 0.5325, 0.312, 0.5005, 0.3098, 0.5353, 0.2831, 0.5661, 0.285, 0.5668, 0.3144, 0.5325, 0.312, 0.7415, 0.06777, 0.7274, 0.07058, 0.7269, 0.04135, 0.7374, 0.03846, 0.11, 0.7996, 0.1253, 0.8021, 0.1183, 0.8223, 0.1055, 0.8193, 0.686, 0.136, 0.6517, 0.1362, 0.6515, 0.107, 0.6897, 0.1068, 0.6242, 0.1362, 0.6115, 0.1359, 0.6074, 0.1069, 0.6211, 0.107, 0.7617, 0.07076, 0.7415, 0.06777, 0.7374, 0.03846, 0.7547, 0.04213, 0.6517, 0.1362, 0.6242, 0.1362, 0.6211, 0.107, 0.6515, 0.107, 0.6869, 0.4076, 0.6527, 0.4077, 0.6525, 0.3779, 0.6831, 0.3777, 0.2835, 0.8012, 0.2697, 0.7964, 0.2709, 0.7707, 0.2856, 0.7751, 0.5553, 0.01003, 0.5853, 0.01267, 0.5803, 0.04237, 0.5534, 0.04, 0.3207, 0.7956, 0.2835, 0.8012, 0.2856, 0.7751, 0.3187, 0.7701, 0.6527, 0.4077, 0.6252, 0.4077, 0.6295, 0.378, 0.6525, 0.3779, 0.7853, 0.334, 0.7555, 0.331, 0.7559, 0.3032, 0.7827, 0.3059, 0.5239, 0.009156, 0.5553, 0.01003, 0.5534, 0.04, 0.5274, 0.03906, 0.7555, 0.331, 0.7224, 0.3343, 0.7262, 0.3061, 0.7559, 0.3032])
me_cylinder.materials.append(mat_material)
me_cylinder.materials.append(mat_material_001)
me_cylinder.materials.append(mat_material_004)
me_cylinder.materials.append(mat_material_014)
me_cylinder.materials.append(mat_shirt)
me_cylinder.materials.append(mat_material_002)
me_cylinder.use_remesh_preserve_volume = False
me_cylinder.use_remesh_preserve_attributes = False
me_cylinder.use_mirror_vertex_groups = False
me_cylinder.update()
arm_armature_001 = bpy.data.armatures.new('Armature.001')  # bones are not reproduced

# ---- objects
ob_armature_001 = bpy.data.objects.new('Armature.001', arm_armature_001)
ob_cylinder = bpy.data.objects.new('Cylinder', me_cylinder)

# ---- transforms, parenting, visibility, modifiers, constraints
ob_armature_001.location = (0.0, 0.0, 0.949)
ob_armature_001.scale = (1.115, 1.115, 1.115)
ob_armature_001.show_in_front = True
ob_armature_001.lineart.crease_threshold = 0.0
ob_cylinder.parent = ob_armature_001
ob_cylinder.matrix_parent_inverse = Matrix(((0.8971, 0.0, 0.0, 0.0), (0.0, 0.8971, 0.0, 0.0), (0.0, 0.0, 0.8971, -0.8513), (0.0, 0.0, 0.0, 1.0)))
ob_cylinder.location = (0.0, -0.03072, 1.123)
ob_cylinder.scale = (0.1904, 0.1904, 0.1904)
ob_cylinder.lineart.crease_threshold = 0.0
_vg = ob_cylinder.vertex_groups.new(name='hip')
for _i, _w in zip([81, 82, 83, 84, 85, 86, 87, 88, 89, 90, 91, 92, 93, 94, 95, 96, 97, 98, 99, 100, 101, 102, 103, 104, 105, 106, 107, 108, 109, 110, 111, 112, 113, 114, 115, 116, 117, 124, 232, 233, 234, 235, 236, 237, 238, 310, 311, 312, 313, 314, 315, 316, 317, 318, 319, 320, 321, 322, 323, 324, 325, 326, 327, 332, 334, 335, 336, 337, 339, 341, 342, 344, 345, 369, 370, 371, 372, 373, 374, 375, 376, 377, 378, 379, 380, 381, 382, 383, 384, 385, 386, 387, 388, 389], [0.01127, 0.05844, 0.03518, 0.2476, 0.3113, 0.2495, 0.234, 0.2149, 0.2442, 0.2483, 0.2394, 1.0, 1.0, 1.0, 1.0, 1.0, 0.8502, 0.7732, 0.8341, 0.8076, 0.8025, 1.0, 1.0, 0.8448, 0.8715, 0.8633, 0.8942, 0.9387, 0.9189, 0.9483, 0.8401, 0.8641, 0.8604, 0.891, 0.9294, 0.9167, 0.9384, 0.01469, 0.5406, 0.523, 0.5155, 0.516, 1.0, 0.5043, 1.0, 0.8353, 0.8616, 0.8921, 0.9261, 0.8318, 0.8556, 0.8557, 0.8909, 0.9236, 0.9144, 0.9327, 0.2292, 0.3491, 0.4437, 0.4514, 0.5516, 0.315, 0.5817, 0.007815, 0.02586, 0.1228, 0.1339, 0.1343, 0.04409, 0.06351, 0.1016, 0.006126, 0.113, 0.7372, 0.7556, 0.629, 0.6622, 0.3608, 0.5677, 0.5927, 0.395, 0.3022, 0.245, 0.3498, 0.3187, 0.1665, 0.1983, 0.8975, 0.8495, 0.815, 0.8853, 0.8237, 0.776, 0.8745]): _vg.add([_i], _w, 'REPLACE')
_vg = ob_cylinder.vertex_groups.new(name='Chest')
for _i, _w in zip([0, 2, 3, 4, 5, 6, 7, 8, 9, 10, 11, 12, 13, 14, 15, 18, 19, 20, 21, 22, 29, 44, 47, 50, 53, 54, 97, 104, 105, 106, 107, 108, 109, 110, 111, 112, 113, 114, 115, 116, 117, 118, 119, 120, 121, 122, 123, 124, 125, 126, 127, 128, 129, 130, 131, 229, 230, 231, 271, 272, 273, 275, 297, 300, 302, 303, 304, 305, 306, 307, 308, 310, 311, 312, 313, 314, 315, 316, 317, 318, 319, 320, 321, 322, 323, 324, 325, 326, 327, 328, 329, 330, 331, 332, 333, 334, 335, 336, 337, 338, 339, 340, 341, 342, 343, 344, 345, 346, 347, 348, 351, 352, 363, 369, 370, 371, 372, 373, 374, 375, 376, 377, 378, 379, 380, 381, 382, 383, 384, 385, 386, 387, 388, 389, 406, 410], [0.1603, 0.1253, 0.0, 0.0, 0.0, 0.0, 0.0, 0.0, 0.0, 0.0, 0.0, 0.0, 0.0, 0.0, 0.0, 0.1988, 0.1878, 0.2331, 0.2845, 0.3287, 0.0, 0.0, 0.0, 0.0, 0.0, 0.1922, 0.006185, 0.1552, 0.1285, 0.1367, 0.1058, 0.0613, 0.0811, 0.0517, 0.1599, 0.1359, 0.1396, 0.109, 0.07057, 0.08332, 0.06165, 0.7628, 0.6763, 0.7571, 0.7709, 0.8791, 0.6501, 0.8691, 0.5107, 0.5094, 0.7855, 0.5823, 0.6112, 0.7039, 0.7621, 0.0, 0.0, 0.0, 0.1212, 0.09771, 0.09206, 0.0, 0.0, 0.0, 0.01108, 0.0, 0.041, 0.06073, 0.0, 0.0, 0.0, 0.1647, 0.1384, 0.1079, 0.0739, 0.1682, 0.1444, 0.1443, 0.1091, 0.07642, 0.08563, 0.0673, 0.7708, 0.6509, 0.5563, 0.5486, 0.4484, 0.6589, 0.4183, 0.7833, 0.7106, 0.8253, 0.8076, 0.878, 0.6595, 0.8655, 0.8772, 0.8661, 0.7657, 0.9, 0.9559, 0.9, 0.9342, 0.8984, 0.929, 0.9004, 0.8832, 0.9, 0.9, 0.1317, 0.1468, 0.1432, 0.1261, 0.2628, 0.2444, 0.371, 0.3378, 0.6392, 0.4323, 0.4073, 0.605, 0.6978, 0.75, 0.6502, 0.6813, 0.8335, 0.7257, 0.1025, 0.1505, 0.185, 0.1147, 0.1763, 0.224, 0.1255, 0.0, 0.0]): _vg.add([_i], _w, 'REPLACE')
_vg = ob_cylinder.vertex_groups.new(name='Neck')
for _i, _w in zip([0, 2, 3, 4, 5, 7, 9, 10, 11, 12, 13, 14, 16, 17, 18, 19, 20, 24, 25, 28, 31, 34, 37, 40, 41, 43, 44, 45, 46, 47, 48, 49, 50, 51, 52, 53, 54, 118, 119, 120, 123, 125, 126, 128, 129, 130, 229, 230, 231, 271, 272, 273, 275, 277, 278, 282, 285, 297, 300, 301, 302, 303, 304, 305, 306, 307, 308, 309, 328, 329, 333, 341, 343, 344], [0.124, 0.219, 0.0, 0.01315, 0.0, 0.0, 0.0, 0.0, 0.0, 0.0, 0.0, 0.0, 0.0, 0.0, 0.1364, 0.4348, 0.04151, 0.0, 0.0, 0.0, 0.0, 0.0, 0.0, 0.0, 0.0, 0.0, 0.0, 0.0, 0.0, 0.0, 0.0, 0.0, 0.0, 0.0, 0.0, 0.1031, 0.117, 0.1739, 0.1831, 0.007775, 0.1232, 0.3905, 0.3635, 0.1865, 0.163, 0.06135, 0.0, 0.0, 0.0, 0.1047, 0.1369, 0.09355, 0.0, 0.0, 0.0, 0.0, 0.0, 0.0, 0.0, 0.0, 0.004996, 0.0, 0.05093, 0.05405, 0.0, 0.0, 0.0, 0.0, 0.1584, 0.1736, 0.1165, 0.002315, 0.07104, 0.06766]): _vg.add([_i], _w, 'REPLACE')
_vg = ob_cylinder.vertex_groups.new(name='Head')
for _i, _w in zip([0, 1, 2, 3, 4, 5, 6, 7, 8, 9, 10, 11, 12, 13, 14, 15, 16, 17, 18, 19, 20, 21, 22, 23, 24, 25, 26, 27, 28, 29, 30, 31, 32, 33, 34, 35, 36, 37, 38, 39, 40, 41, 42, 43, 44, 45, 46, 47, 48, 49, 50, 51, 52, 53, 54, 118, 119, 120, 121, 122, 123, 124, 125, 126, 127, 128, 129, 130, 131, 229, 230, 231, 271, 272, 273, 274, 275, 276, 277, 278, 279, 280, 281, 282, 283, 284, 285, 286, 287, 288, 289, 290, 291, 292, 293, 294, 295, 296, 297, 298, 299, 300, 301, 302, 303, 304, 305, 306, 307, 308, 309, 328, 329, 330, 331, 332, 333, 334, 344, 345, 406, 407, 408, 409, 410, 411, 412, 413], [0.7002, 1.0, 0.6355, 1.0, 0.9868, 1.0, 1.0, 1.0, 1.0, 1.0, 1.0, 1.0, 1.0, 1.0, 1.0, 1.0, 1.0, 1.0, 0.6471, 0.3774, 0.7254, 0.7155, 0.6713, 0.9929, 1.0, 1.0, 0.993, 0.9929, 1.0, 1.0, 0.993, 1.0, 0.9927, 0.9931, 1.0, 0.9928, 0.9932, 1.0, 0.9938, 0.9929, 1.0, 1.0, 0.9931, 1.0, 1.0, 1.0, 1.0, 1.0, 1.0, 1.0, 1.0, 1.0, 1.0, 0.8969, 0.6908, 0.06335, 0.03855, 0.1351, 0.1291, 0.1209, 0.08959, 0.1162, 0.09884, 0.1271, 0.2145, 0.1903, 0.2258, 0.2347, 0.2379, 1.0, 1.0, 1.0, 0.7612, 0.7496, 0.7953, 0.9886, 1.0, 0.9944, 1.0, 1.0, 0.9967, 0.9967, 0.9962, 1.0, 0.999, 0.9998, 1.0, 0.9978, 0.9978, 0.9964, 0.9955, 0.994, 0.9944, 0.9931, 0.9897, 0.9891, 0.9881, 0.9824, 1.0, 0.9782, 0.9688, 1.0, 1.0, 0.9384, 1.0, 0.9081, 0.8783, 1.0, 1.0, 1.0, 1.0, 0.05829, 0.01581, 0.07471, 0.09241, 0.1142, 0.0821, 0.1086, 0.02587, 0.003788, 1.0, 0.9929, 0.9944, 0.9886, 1.0, 0.9929, 0.9944, 0.9886]): _vg.add([_i], _w, 'REPLACE')
_vg = ob_cylinder.vertex_groups.new(name='Arm.L')
for _i, _w in zip([4, 6, 8, 19, 20, 21, 22, 54, 98, 99, 104, 105, 106, 107, 108, 110, 112, 113, 114, 115, 117, 118, 119, 120, 121, 122, 123, 124, 125, 126, 127, 128, 129, 130, 131, 140, 141, 142, 143, 144, 145, 146, 147, 148, 149, 150, 151, 152, 239, 240, 241, 242, 243, 244, 245, 246, 247, 248, 249, 250, 251, 252, 253, 254, 310, 311, 312, 313, 314, 315, 316, 317, 318, 320, 321, 322, 323, 324, 325, 326, 327, 328, 329, 330, 331, 332, 333, 334, 335, 336, 337, 338, 339, 340, 341, 342, 343, 344, 345, 346, 347, 348, 349, 350, 351, 352, 353, 354, 355, 356, 357, 358, 359, 360, 361, 362, 363, 364, 365, 366, 367, 368, 369, 370, 371, 372, 373, 374, 376, 377, 378, 379, 380, 381, 382, 384, 385, 386, 387, 388, 422, 423, 424, 425, 426, 427, 428, 429], [0.0, 0.0, 0.0, 0.0, 0.0, 0.0, 0.0, 0.0, 0.0, 0.0, 0.0, 0.0, 0.0, 0.0, 0.0, 0.0, 0.0, 0.0, 0.0, 0.0, 0.0, 0.0, 0.1021, 0.1, 0.1, 0.0, 0.1216, 0.0, 0.0, 0.0, 0.0, 0.02315, 0.0, 0.0, 0.0, 0.5032, 0.502, 0.3793, 0.492, 0.5035, 0.9666, 0.9802, 0.9716, 0.9724, 0.9653, 0.9748, 0.9769, 0.9816, 0.7872, 0.8086, 0.8452, 0.8719, 0.7963, 0.8491, 0.812, 0.8182, 0.1956, 0.1264, 0.1699, 0.1759, 0.207, 0.1302, 0.1571, 0.1265, 0.0, 0.0, 0.0, 0.0, 0.0, 0.0, 0.0, 0.0, 0.0, 0.0, 0.0, 0.0, 0.0, 0.0, 0.0, 0.02614, 0.0, 0.0, 0.1, 0.1, 0.1, 0.0, 0.1247, 0.0, 0.0, 0.0, 0.1, 0.1, 0.0, 0.1, 0.0, 0.0, 0.0, 0.0, 0.0, 0.1, 0.1, 0.8683, 1.0, 1.0, 0.8532, 0.8568, 0.9708, 0.9832, 0.9754, 0.9766, 0.9695, 0.9781, 0.9799, 0.9841, 0.9709, 1.0, 0.8739, 0.9875, 0.9792, 1.0, 0.99, 0.9854, 0.0, 0.0, 0.0, 0.0, 0.0, 0.0, 0.0, 0.0, 0.0, 0.0, 0.0, 0.0, 0.04477, 0.0, 0.0, 0.0, 0.0, 0.0, 0.8815, 0.9146, 0.8918, 0.8953, 0.8762, 0.8917, 0.911, 0.9268]): _vg.add([_i], _w, 'REPLACE')
_vg = ob_cylinder.vertex_groups.new(name='Elbow.L')
for _i, _w in zip([132, 133, 134, 135, 136, 137, 138, 139, 140, 141, 142, 143, 144, 145, 148, 149, 153, 154, 155, 156, 157, 158, 159, 160, 175, 177, 178, 179, 180, 181, 182, 183, 205, 207, 209, 210, 211, 212, 213, 214, 215, 216, 217, 218, 219, 220, 239, 240, 241, 242, 243, 244, 245, 246, 247, 248, 249, 250, 251, 252, 253, 254, 357, 416, 417, 422, 423, 424, 425, 426, 427, 428, 429], [0.4818, 0.4805, 0.4852, 0.8433, 0.7776, 0.7979, 0.5274, 0.5277, 0.4946, 0.4964, 0.62, 0.5071, 0.495, 0.009049, 0.001528, 0.01367, 0.9321, 0.9744, 0.9491, 0.9621, 0.9422, 0.9706, 0.9646, 0.9432, 0.1229, 0.1367, 0.1231, 0.1523, 0.1953, 0.1571, 0.1334, 0.1345, 0.01418, 0.04385, 0.1079, 0.121, 0.1422, 0.1695, 0.1035, 0.1548, 0.128, 0.1309, 0.1324, 0.1363, 0.1305, 0.1316, 0.2117, 0.1909, 0.1542, 0.1277, 0.2027, 0.1505, 0.1873, 0.181, 0.8006, 0.8721, 0.828, 0.8204, 0.7879, 0.8683, 0.8398, 0.8716, 0.004401, 0.007091, 0.02193, 0.1059, 0.07524, 0.09367, 0.09129, 0.1127, 0.09545, 0.07709, 0.06384]): _vg.add([_i], _w, 'REPLACE')
_vg = ob_cylinder.vertex_groups.new(name='Hand.L')
for _i, _w in zip([132, 133, 134, 135, 136, 137, 138, 139, 153, 155, 156, 157, 160, 175, 177, 178, 179, 180, 181, 182, 183, 184, 185, 186, 187, 188, 189, 190, 191, 192, 193, 194, 195, 196, 197, 198, 199, 200, 201, 202, 203, 204, 205, 206, 207, 208, 209, 210, 211, 212, 213, 214, 215, 216, 217, 218, 219, 220, 221, 222, 223, 224, 225, 226, 227, 228, 414, 415, 416, 417, 418, 419, 420, 421], [0.5172, 0.5189, 0.5143, 0.1559, 0.2218, 0.2012, 0.4723, 0.4714, 0.04192, 0.02448, 0.005482, 0.02582, 0.03046, 0.877, 0.8631, 0.8768, 0.8475, 0.8045, 0.8427, 0.8665, 0.8653, 0.998, 0.996, 0.9966, 0.9966, 0.9946, 0.9954, 0.9957, 0.9958, 0.9999, 0.9994, 0.9996, 0.9998, 0.9995, 0.9994, 0.9996, 0.9994, 0.9999, 0.9786, 0.9821, 0.9775, 0.9796, 0.9679, 0.976, 0.9531, 0.9983, 0.892, 0.8789, 0.8577, 0.8304, 0.8965, 0.8452, 0.872, 0.869, 0.8676, 0.8636, 0.8694, 0.8683, 0.9986, 0.9984, 0.9985, 0.9983, 0.9989, 0.9996, 0.9986, 0.9984, 0.9876, 0.9867, 0.9818, 0.9738, 0.9901, 0.9875, 0.986, 0.9975]): _vg.add([_i], _w, 'REPLACE')
_vg = ob_cylinder.vertex_groups.new(name='Arm.R')
_vg = ob_cylinder.vertex_groups.new(name='Elbow.R')
_vg = ob_cylinder.vertex_groups.new(name='Hand.R')
_vg = ob_cylinder.vertex_groups.new(name='Thigh.L')
for _i, _w in zip([71, 72, 73, 74, 75, 76, 77, 78, 79, 80, 81, 82, 83, 84, 85, 86, 87, 88, 89, 90, 91, 92, 93, 94, 95, 96, 97, 98, 99, 100, 101, 102, 103, 104, 105, 106, 107, 108, 109, 110, 111, 112, 113, 114, 115, 116, 117, 232, 233, 234, 235, 236, 237, 238, 255, 256, 257, 258, 259, 260, 261, 262, 263, 264, 265, 266, 267, 268, 269, 270, 310, 311, 312, 313, 314, 315, 316, 317, 318, 319, 320, 321, 322, 323, 324, 325, 326, 327, 369, 370, 371, 372, 373, 374, 375, 376, 377, 378, 379, 380, 383, 384, 385, 386, 387, 388, 389], [0.3947, 0.4924, 0.5068, 0.5152, 0.6169, 0.9641, 0.9779, 0.9806, 0.9815, 0.9753, 0.9547, 0.9277, 0.9428, 0.7524, 0.6887, 0.7505, 0.766, 0.7851, 0.7558, 0.7517, 0.7606, 0.0, 0.0, 0.0, 0.0, 0.0, 0.1436, 0.2268, 0.1659, 0.1924, 0.1975, 0.0, 0.0, 0.0, 0.0, 0.0, 0.0, 0.0, 0.0, 0.0, 0.0, 0.0, 0.0, 0.0, 0.0, 0.0, 0.0, 0.4594, 0.477, 0.4845, 0.484, 0.0, 0.4957, 0.0, 0.8147, 0.8177, 0.8251, 0.7943, 0.8531, 0.844, 0.8293, 0.8352, 0.1834, 0.1586, 0.1852, 0.1909, 0.202, 0.2001, 0.1721, 0.2218, 0.0, 0.0, 0.0, 0.0, 0.0, 0.0, 0.0, 0.0, 0.0, 0.0, 0.0, 0.0, 0.0, 0.0, 0.0, 0.0, 0.0, 0.0, 0.0, 0.0, 0.0, 0.0, 0.0, 0.0, 0.0, 0.0, 0.0, 0.005045, 0.0, 0.0, 0.0, 0.0, 0.0, 0.0, 0.0, 0.0, 0.0]): _vg.add([_i], _w, 'REPLACE')
_vg = ob_cylinder.vertex_groups.new(name='Leg.L')
for _i, _w in zip([55, 56, 57, 58, 59, 60, 61, 62, 63, 64, 65, 66, 67, 68, 69, 70, 71, 72, 73, 74, 75, 161, 162, 163, 164, 165, 166, 167, 168, 170, 171, 173, 174, 176, 255, 256, 257, 258, 259, 260, 261, 262, 263, 264, 265, 266, 267, 268, 269, 270, 390, 391, 392, 393, 394, 395, 396, 397, 398, 399, 400, 401, 402, 403, 404, 405], [0.952, 0.9754, 0.9503, 0.9822, 0.9556, 0.9891, 0.9243, 0.9907, 0.9194, 0.9913, 0.9124, 0.9877, 0.9549, 0.9829, 0.9543, 0.9789, 0.605, 0.5073, 0.4928, 0.4838, 0.3812, 0.5234, 0.5159, 0.455, 0.148, 0.01043, 0.1136, 0.4622, 0.5175, 0.06529, 0.09788, 0.03099, 0.001622, 0.481, 0.1848, 0.1812, 0.1742, 0.2053, 0.1425, 0.1523, 0.1681, 0.1627, 0.8163, 0.8413, 0.8146, 0.8087, 0.7973, 0.7994, 0.8278, 0.7775, 0.985, 0.9849, 0.9858, 0.9803, 0.9796, 0.979, 0.9861, 0.9856, 0.9946, 0.9948, 0.9953, 0.9944, 0.9946, 0.9944, 0.9953, 0.9948]): _vg.add([_i], _w, 'REPLACE')
_vg = ob_cylinder.vertex_groups.new(name='Foot.L')
for _i, _w in zip([55, 57, 59, 61, 63, 65, 67, 69, 161, 162, 163, 164, 165, 166, 167, 168, 169, 170, 171, 172, 173, 174, 176], [0.04582, 0.04914, 0.03874, 0.07568, 0.08054, 0.08757, 0.04002, 0.04122, 0.4766, 0.4841, 0.545, 0.852, 0.9698, 0.8864, 0.5378, 0.4825, 0.9998, 0.9347, 0.9021, 0.9968, 0.9595, 0.9742, 0.519]): _vg.add([_i], _w, 'REPLACE')
_vg = ob_cylinder.vertex_groups.new(name='Thigh.R')
_vg = ob_cylinder.vertex_groups.new(name='Leg.R')
_vg = ob_cylinder.vertex_groups.new(name='Foot.R')
_m = ob_cylinder.modifiers.new('Mirror', 'MIRROR')
_m.use_clip = True
_m = ob_cylinder.modifiers.new('Armature', 'ARMATURE')
_m.object = ob_armature_001

# ---- collection membership
col_collection_1.objects.link(ob_armature_001)
col_collection_1.objects.link(ob_cylinder)

# ---- scene / render settings (as saved in the file)
scene.frame_start = 1; scene.frame_end = 250; scene.frame_set(129)
scene.render.engine = 'BLENDER_EEVEE_NEXT'
scene.render.resolution_percentage = 50
scene.render.fps = 30
scene.render.dither_intensity = 0.0
scene.cycles.use_denoising = False
scene.cycles.samples = 128
scene.cycles.sampling_pattern = 'TABULATED_SOBOL'
scene.cycles.light_sampling_threshold = 0.0
scene.cycles.use_adaptive_sampling = False
scene.cycles.use_light_tree = False
scene.cycles.blur_glossy = 0.0
scene.cycles.sample_clamp_indirect = 0.0
scene.view_settings.view_transform = 'Standard'
bpy.context.view_layer.update()

# ---- added for rendering (the .blend has no active camera and no usable light): camera, sun
cam_auto = bpy.data.cameras.new('AutoCamera')
cam_auto.lens = 50.0
cam_auto.sensor_width = 36.0
cam_auto.clip_end = 1000.0
ob_auto_camera = bpy.data.objects.new('AutoCamera', cam_auto)
scene.collection.objects.link(ob_auto_camera)
ob_auto_camera.location = (3.20211, -3.87526, 3.78372)
ob_auto_camera.rotation_euler = (1.09748, -7.21219e-08, 0.694738)
scene.camera = ob_auto_camera
light_auto_sun = bpy.data.lights.new('AutoSun', 'SUN')
light_auto_sun.energy = 3.0
light_auto_sun.angle = 0.0523599
ob_auto_sun = bpy.data.objects.new('AutoSun', light_auto_sun)
scene.collection.objects.link(ob_auto_sun)
ob_auto_sun.rotation_euler = (0.872665, 0.174533, 0.523599)
bpy.context.view_layer.update()
